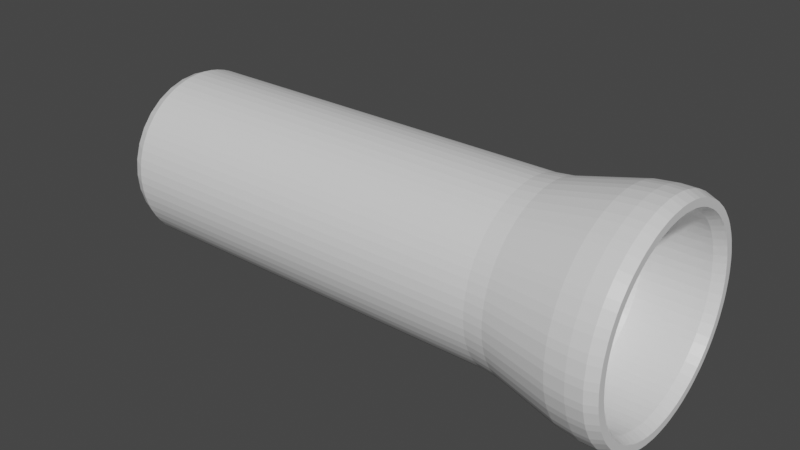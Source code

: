# Source: flashlight_simple.blend  (saved by Blender 2.93.20; exported with 4.5.12 LTS)
import bpy
from mathutils import Matrix  # noqa: F401  (used for matrix-valued properties, if any)

bpy.ops.wm.read_factory_settings(use_empty=True)
scene = bpy.context.scene
scene.name = 'Scene'

# ---- collections
col_collection = bpy.data.collections.new('Collection'); scene.collection.children.link(col_collection)
col_mesh = bpy.data.collections.new('Mesh'); scene.collection.children.link(col_mesh)
col_rig = bpy.data.collections.new('Rig'); scene.collection.children.link(col_rig)
col_collision = bpy.data.collections.new('Collision'); scene.collection.children.link(col_collision)
col_extras = bpy.data.collections.new('Extras'); scene.collection.children.link(col_extras)

# ---- materials (node trees are filled in below, after node groups)
mat_flashlight = bpy.data.materials.new('flashlight')
mat_flashlight.alpha_threshold = 0.0
mat_flashlight.use_transparent_shadow = False
mat_flashlight.line_color = (0.0, 0.0, 0.0, 1.0)

# ---- material node trees
mat_flashlight.use_nodes = True; mat_flashlight.node_tree.nodes.clear()
_N = mat_flashlight.node_tree.nodes; _L = mat_flashlight.node_tree.links
n0 = _N.new('ShaderNodeOutputMaterial'); n0.name = 'Material Output'; n0.location = (300, 300)
n1 = _N.new('ShaderNodeBsdfPrincipled'); n1.name = 'Principled BSDF'; n1.location = (10, 300)
n1.distribution = 'GGX'
n1.subsurface_method = 'BURLEY'
n1.inputs[2].default_value = 0.4
n1.inputs[3].default_value = 1.45
n1.inputs[27].default_value = (0.0, 0.0, 0.0, 1.0)
n1.inputs[28].default_value = 1.0
_L.new(n1.outputs[0], n0.inputs[0])
n0.is_active_output = True

# ---- world
world_world = bpy.data.worlds.new('World'); scene.world = world_world
world_world.use_nodes = True; world_world.node_tree.nodes.clear()
_N = world_world.node_tree.nodes; _L = world_world.node_tree.links
n0 = _N.new('ShaderNodeOutputWorld'); n0.name = 'World Output'; n0.location = (300, 300)
n1 = _N.new('ShaderNodeBackground'); n1.name = 'Background'; n1.location = (10, 300)
n1.inputs[0].default_value = (0.05088, 0.05088, 0.05088, 1.0)
_L.new(n1.outputs[0], n0.inputs[0])
n0.is_active_output = True
world_world.color = (0.05088, 0.05088, 0.05088)
world_world.use_sun_shadow = False
world_world.sun_shadow_jitter_overblur = 0.0

# ---- meshes
me_cylinder = bpy.data.meshes.new('Cylinder')
me_cylinder.from_pydata([(0.03624, 0.8005, -0.8255), (-1.001e-08, 0.7673, -0.8619), (-0.03624, 0.8005, -0.8255), (0.03624, 0.8535, 0.9636), (0.03641, 0.8901, 1.0), (-0.03641, 0.8901, 1.0), (-0.03624, 0.8535, 0.9636), (0.1497, 0.7525, -0.8619), (0.1206, 0.7921, -0.8255), (0.1917, 0.778, -0.8255), (0.131, 0.8442, 0.9636), (0.2021, 0.8301, 0.9636), (0.2094, 0.8659, 1.0), (0.1379, 0.8801, 1.0), (0.2936, 0.7089, -0.8619), (0.2728, 0.7534, -0.8255), (0.3398, 0.7257, -0.8255), (0.2931, 0.8024, 0.9636), (0.3601, 0.7747, 0.9636), (0.3743, 0.8084, 1.0), (0.307, 0.8363, 1.0), (0.4263, 0.638, -0.8619), (0.4146, 0.6857, -0.8255), (0.4748, 0.6454, -0.8255), (0.4441, 0.7298, 0.9636), (0.5043, 0.6895, 0.9636), (0.5248, 0.7199, 1.0), (0.4642, 0.7603, 1.0), (0.5425, 0.5425, -0.8619), (0.5404, 0.5916, -0.8255), (0.5916, 0.5404, -0.8255), (0.5779, 0.6292, 0.9636), (0.6292, 0.5779, 0.9636), (0.6551, 0.6036, 1.0), (0.6036, 0.6551, 1.0), (0.638, 0.4263, -0.8619), (0.6454, 0.4748, -0.8255), (0.6857, 0.4146, -0.8255), (0.6895, 0.5043, 0.9636), (0.7298, 0.4441, 0.9636), (0.7603, 0.4642, 1.0), (0.7199, 0.5248, 1.0), (0.7089, 0.2936, -0.8619), (0.7257, 0.3398, -0.8255), (0.7534, 0.2728, -0.8255), (0.7747, 0.3601, 0.9636), (0.8024, 0.2931, 0.9636), (0.8363, 0.307, 1.0), (0.8084, 0.3743, 1.0), (0.7525, 0.1497, -0.8619), (0.778, 0.1917, -0.8255), (0.7921, 0.1206, -0.8255), (0.8301, 0.2021, 0.9636), (0.8442, 0.131, 0.9636), (0.8801, 0.1379, 1.0), (0.8659, 0.2094, 1.0), (0.7673, -3.772e-08, -0.8619), (0.8005, 0.03624, -0.8255), (0.8005, -0.03624, -0.8255), (0.8535, 0.03624, 0.9636), (0.8535, -0.03624, 0.9636), (0.8901, -0.03641, 1.0), (0.8901, 0.03641, 1.0), (0.7525, -0.1497, -0.8619), (0.7921, -0.1206, -0.8255), (0.778, -0.1917, -0.8255), (0.8442, -0.131, 0.9636), (0.8301, -0.2021, 0.9636), (0.8659, -0.2094, 1.0), (0.8801, -0.1379, 1.0), (0.7089, -0.2936, -0.8619), (0.7534, -0.2728, -0.8255), (0.7257, -0.3398, -0.8255), (0.8024, -0.2931, 0.9636), (0.7747, -0.3601, 0.9636), (0.8084, -0.3743, 1.0), (0.8363, -0.307, 1.0), (0.638, -0.4263, -0.8619), (0.6857, -0.4146, -0.8255), (0.6454, -0.4748, -0.8255), (0.7298, -0.4441, 0.9636), (0.6895, -0.5043, 0.9636), (0.7199, -0.5248, 1.0), (0.7603, -0.4642, 1.0), (0.5425, -0.5425, -0.8619), (0.5916, -0.5404, -0.8255), (0.5404, -0.5916, -0.8255), (0.6292, -0.5779, 0.9636), (0.5779, -0.6292, 0.9636), (0.6036, -0.6551, 1.0), (0.6551, -0.6036, 1.0), (0.4263, -0.638, -0.8619), (0.4748, -0.6454, -0.8255), (0.4146, -0.6857, -0.8255), (0.5043, -0.6895, 0.9636), (0.4441, -0.7298, 0.9636), (0.4642, -0.7603, 1.0), (0.5248, -0.7199, 1.0), (0.2936, -0.7089, -0.8619), (0.3398, -0.7257, -0.8255), (0.2728, -0.7534, -0.8255), (0.3601, -0.7747, 0.9636), (0.2931, -0.8024, 0.9636), (0.307, -0.8363, 1.0), (0.3743, -0.8084, 1.0), (0.1497, -0.7525, -0.8619), (0.1917, -0.778, -0.8255), (0.1206, -0.7921, -0.8255), (0.2021, -0.8301, 0.9636), (0.131, -0.8442, 0.9636), (0.1379, -0.8801, 1.0), (0.2094, -0.8659, 1.0), (-6.38e-08, -0.7673, -0.8619), (0.03624, -0.8005, -0.8255), (-0.03624, -0.8005, -0.8255), (0.03624, -0.8535, 0.9636), (-0.03624, -0.8535, 0.9636), (-0.03641, -0.8901, 1.0), (0.03641, -0.8901, 1.0), (-0.1497, -0.7525, -0.8619), (-0.1206, -0.7921, -0.8255), (-0.1917, -0.778, -0.8255), (-0.131, -0.8442, 0.9636), (-0.2021, -0.8301, 0.9636), (-0.2094, -0.8659, 1.0), (-0.1379, -0.8801, 1.0), (-0.2936, -0.7089, -0.8619), (-0.2728, -0.7534, -0.8255), (-0.3398, -0.7257, -0.8255), (-0.2931, -0.8024, 0.9636), (-0.3601, -0.7747, 0.9636), (-0.3743, -0.8084, 1.0), (-0.307, -0.8363, 1.0), (-0.4263, -0.638, -0.8619), (-0.4146, -0.6857, -0.8255), (-0.4748, -0.6454, -0.8255), (-0.4441, -0.7298, 0.9636), (-0.5043, -0.6895, 0.9636), (-0.5248, -0.7199, 1.0), (-0.4642, -0.7603, 1.0), (-0.5425, -0.5425, -0.8619), (-0.5404, -0.5916, -0.8255), (-0.5916, -0.5404, -0.8255), (-0.5779, -0.6292, 0.9636), (-0.6292, -0.5779, 0.9636), (-0.6551, -0.6036, 1.0), (-0.6036, -0.6551, 1.0), (-0.638, -0.4263, -0.8619), (-0.6454, -0.4748, -0.8255), (-0.6857, -0.4146, -0.8255), (-0.6895, -0.5043, 0.9636), (-0.7298, -0.4441, 0.9636), (-0.7603, -0.4642, 1.0), (-0.7199, -0.5248, 1.0), (-0.7089, -0.2936, -0.8619), (-0.7257, -0.3398, -0.8255), (-0.7534, -0.2728, -0.8255), (-0.7747, -0.3601, 0.9636), (-0.8024, -0.2931, 0.9636), (-0.8363, -0.307, 1.0), (-0.8084, -0.3743, 1.0), (-0.7525, -0.1497, -0.8619), (-0.778, -0.1917, -0.8255), (-0.7921, -0.1206, -0.8255), (-0.8301, -0.2021, 0.9636), (-0.8442, -0.131, 0.9636), (-0.8801, -0.1379, 1.0), (-0.8659, -0.2094, 1.0), (-0.7673, 4.657e-09, -0.8619), (-0.8005, -0.03624, -0.8255), (-0.8005, 0.03624, -0.8255), (-0.8535, -0.03624, 0.9636), (-0.8535, 0.03624, 0.9636), (-0.8901, 0.03641, 1.0), (-0.8901, -0.03641, 1.0), (-0.7525, 0.1497, -0.8619), (-0.7921, 0.1206, -0.8255), (-0.778, 0.1917, -0.8255), (-0.8442, 0.131, 0.9636), (-0.8301, 0.2021, 0.9636), (-0.8659, 0.2094, 1.0), (-0.8801, 0.1379, 1.0), (-0.7089, 0.2936, -0.8619), (-0.7534, 0.2728, -0.8255), (-0.7257, 0.3398, -0.8255), (-0.8024, 0.2931, 0.9636), (-0.7747, 0.3601, 0.9636), (-0.8084, 0.3743, 1.0), (-0.8363, 0.307, 1.0), (-0.638, 0.4263, -0.8619), (-0.6857, 0.4146, -0.8255), (-0.6454, 0.4748, -0.8255), (-0.7298, 0.4441, 0.9636), (-0.6895, 0.5043, 0.9636), (-0.7199, 0.5248, 1.0), (-0.7603, 0.4642, 1.0), (-0.5425, 0.5425, -0.8619), (-0.5916, 0.5404, -0.8255), (-0.5404, 0.5916, -0.8255), (-0.6292, 0.5779, 0.9636), (-0.5779, 0.6292, 0.9636), (-0.6036, 0.6551, 1.0), (-0.6551, 0.6036, 1.0), (-0.4263, 0.638, -0.8619), (-0.4748, 0.6454, -0.8255), (-0.4146, 0.6857, -0.8255), (-0.5043, 0.6895, 0.9636), (-0.4441, 0.7298, 0.9636), (-0.4642, 0.7603, 1.0), (-0.5248, 0.7199, 1.0), (-0.2936, 0.7089, -0.8619), (-0.3398, 0.7257, -0.8255), (-0.2728, 0.7534, -0.8255), (-0.3601, 0.7747, 0.9636), (-0.2931, 0.8024, 0.9636), (-0.307, 0.8363, 1.0), (-0.3743, 0.8084, 1.0), (-0.1497, 0.7525, -0.8619), (-0.1917, 0.778, -0.8255), (-0.1206, 0.7921, -0.8255), (-0.2021, 0.8301, 0.9636), (-0.131, 0.8442, 0.9636), (-0.1379, 0.8801, 1.0), (-0.2094, 0.8659, 1.0), (0.03624, 0.9964, 0.9095), (0.03629, 0.9766, 0.8425), (-0.03629, 0.9766, 0.8425), (-0.03624, 0.9964, 0.9095), (0.1589, 0.9844, 0.9095), (0.2299, 0.9702, 0.9095), (0.2261, 0.9508, 0.8425), (0.1549, 0.9649, 0.8425), (0.3478, 0.9345, 0.9095), (0.4148, 0.9067, 0.9095), (0.4073, 0.8884, 0.8425), (0.3402, 0.9162, 0.8425), (0.5235, 0.8486, 0.9095), (0.5837, 0.8084, 0.9095), (0.5728, 0.7919, 0.8425), (0.5124, 0.8322, 0.8425), (0.679, 0.7302, 0.9095), (0.7302, 0.679, 0.9095), (0.7162, 0.6649, 0.8425), (0.6649, 0.7162, 0.8425), (0.8084, 0.5837, 0.9095), (0.8486, 0.5235, 0.9095), (0.8322, 0.5124, 0.8425), (0.7919, 0.5728, 0.8425), (0.9067, 0.4148, 0.9095), (0.9345, 0.3478, 0.9095), (0.9162, 0.3402, 0.8425), (0.8884, 0.4073, 0.8425), (0.9702, 0.2299, 0.9095), (0.9844, 0.1589, 0.9095), (0.9649, 0.1549, 0.8425), (0.9508, 0.2261, 0.8425), (0.9964, 0.03624, 0.9095), (0.9964, -0.03624, 0.9095), (0.9766, -0.03629, 0.8425), (0.9766, 0.03629, 0.8425), (0.9844, -0.1589, 0.9095), (0.9702, -0.2299, 0.9095), (0.9508, -0.2261, 0.8425), (0.9649, -0.1549, 0.8425), (0.9345, -0.3478, 0.9095), (0.9067, -0.4148, 0.9095), (0.8884, -0.4073, 0.8425), (0.9162, -0.3402, 0.8425), (0.8486, -0.5235, 0.9095), (0.8084, -0.5837, 0.9095), (0.7919, -0.5728, 0.8425), (0.8322, -0.5124, 0.8425), (0.7302, -0.679, 0.9095), (0.679, -0.7302, 0.9095), (0.6649, -0.7162, 0.8425), (0.7162, -0.6649, 0.8425), (0.5837, -0.8084, 0.9095), (0.5235, -0.8486, 0.9095), (0.5124, -0.8322, 0.8425), (0.5728, -0.7919, 0.8425), (0.4148, -0.9067, 0.9095), (0.3478, -0.9345, 0.9095), (0.3402, -0.9162, 0.8425), (0.4073, -0.8884, 0.8425), (0.2299, -0.9702, 0.9095), (0.1589, -0.9844, 0.9095), (0.1549, -0.9649, 0.8425), (0.2261, -0.9508, 0.8425), (0.03624, -0.9964, 0.9095), (-0.03624, -0.9964, 0.9095), (-0.03629, -0.9766, 0.8425), (0.03629, -0.9766, 0.8425), (-0.1589, -0.9844, 0.9095), (-0.2299, -0.9702, 0.9095), (-0.2261, -0.9508, 0.8425), (-0.1549, -0.9649, 0.8425), (-0.3478, -0.9345, 0.9095), (-0.4148, -0.9067, 0.9095), (-0.4073, -0.8884, 0.8425), (-0.3402, -0.9162, 0.8425), (-0.5235, -0.8486, 0.9095), (-0.5837, -0.8084, 0.9095), (-0.5728, -0.7919, 0.8425), (-0.5124, -0.8322, 0.8425), (-0.679, -0.7302, 0.9095), (-0.7302, -0.679, 0.9095), (-0.7162, -0.6649, 0.8425), (-0.6649, -0.7162, 0.8425), (-0.8084, -0.5837, 0.9095), (-0.8486, -0.5235, 0.9095), (-0.8322, -0.5124, 0.8425), (-0.7919, -0.5728, 0.8425), (-0.9067, -0.4148, 0.9095), (-0.9345, -0.3478, 0.9095), (-0.9162, -0.3402, 0.8425), (-0.8884, -0.4073, 0.8425), (-0.9702, -0.2299, 0.9095), (-0.9844, -0.1589, 0.9095), (-0.9649, -0.1549, 0.8425), (-0.9508, -0.2261, 0.8425), (-0.9964, -0.03624, 0.9095), (-0.9964, 0.03624, 0.9095), (-0.9766, 0.03629, 0.8425), (-0.9766, -0.03629, 0.8425), (-0.9844, 0.1589, 0.9095), (-0.9702, 0.2299, 0.9095), (-0.9508, 0.2261, 0.8425), (-0.9649, 0.1549, 0.8425), (-0.9345, 0.3478, 0.9095), (-0.9067, 0.4148, 0.9095), (-0.8884, 0.4073, 0.8425), (-0.9162, 0.3402, 0.8425), (-0.8486, 0.5235, 0.9095), (-0.8084, 0.5837, 0.9095), (-0.7919, 0.5728, 0.8425), (-0.8322, 0.5124, 0.8425), (-0.7302, 0.679, 0.9095), (-0.679, 0.7302, 0.9095), (-0.6649, 0.7162, 0.8425), (-0.7162, 0.6649, 0.8425), (-0.5837, 0.8084, 0.9095), (-0.5235, 0.8486, 0.9095), (-0.5124, 0.8322, 0.8425), (-0.5728, 0.7919, 0.8425), (-0.4148, 0.9067, 0.9095), (-0.3478, 0.9345, 0.9095), (-0.3402, 0.9162, 0.8425), (-0.4073, 0.8884, 0.8425), (-0.2299, 0.9702, 0.9095), (-0.1589, 0.9844, 0.9095), (-0.1549, 0.9649, 0.8425), (-0.2261, 0.9508, 0.8425), (0.1929, 0.7839, 0.5431), (0.1218, 0.7981, 0.5431), (0.1256, 0.8177, 0.6102), (0.1968, 0.8035, 0.6102), (0.3421, 0.7312, 0.5431), (0.2752, 0.759, 0.5431), (0.2827, 0.7774, 0.6102), (0.3498, 0.7497, 0.6102), (0.4782, 0.6504, 0.5431), (0.4179, 0.6907, 0.5431), (0.429, 0.7073, 0.6102), (0.4893, 0.667, 0.6102), (0.5959, 0.5447, 0.5431), (0.5447, 0.5959, 0.5431), (0.5587, 0.61, 0.6102), (0.61, 0.5587, 0.6102), (0.6907, 0.4179, 0.5431), (0.6504, 0.4782, 0.5431), (0.667, 0.4893, 0.6102), (0.7073, 0.429, 0.6102), (0.759, 0.2752, 0.5431), (0.7312, 0.3421, 0.5431), (0.7497, 0.3498, 0.6102), (0.7774, 0.2827, 0.6102), (0.7981, 0.1218, 0.5431), (0.7839, 0.1929, 0.5431), (0.8035, 0.1968, 0.6102), (0.8177, 0.1256, 0.6102), (0.8065, -0.03624, 0.5431), (0.8065, 0.03624, 0.5431), (0.8265, 0.03629, 0.6102), (0.8265, -0.03629, 0.6102), (0.7839, -0.1929, 0.5431), (0.7981, -0.1218, 0.5431), (0.8177, -0.1256, 0.6102), (0.8035, -0.1968, 0.6102), (0.7312, -0.3421, 0.5431), (0.759, -0.2752, 0.5431), (0.7774, -0.2827, 0.6102), (0.7497, -0.3498, 0.6102), (0.6504, -0.4782, 0.5431), (0.6907, -0.4179, 0.5431), (0.7073, -0.429, 0.6102), (0.667, -0.4893, 0.6102), (0.5447, -0.5959, 0.5431), (0.5959, -0.5447, 0.5431), (0.61, -0.5587, 0.6102), (0.5587, -0.61, 0.6102), (0.4179, -0.6907, 0.5431), (0.4782, -0.6504, 0.5431), (0.4893, -0.667, 0.6102), (0.429, -0.7073, 0.6102), (0.2752, -0.759, 0.5431), (0.3421, -0.7312, 0.5431), (0.3498, -0.7497, 0.6102), (0.2827, -0.7774, 0.6102), (0.1218, -0.7981, 0.5431), (0.1929, -0.7839, 0.5431), (0.1968, -0.8035, 0.6102), (0.1256, -0.8177, 0.6102), (-0.03624, -0.8065, 0.5431), (0.03624, -0.8065, 0.5431), (0.03629, -0.8265, 0.6102), (-0.03629, -0.8265, 0.6102), (-0.1929, -0.7839, 0.5431), (-0.1218, -0.7981, 0.5431), (-0.1256, -0.8177, 0.6102), (-0.1968, -0.8035, 0.6102), (-0.3421, -0.7312, 0.5431), (-0.2752, -0.759, 0.5431), (-0.2827, -0.7774, 0.6102), (-0.3498, -0.7497, 0.6102), (-0.4782, -0.6504, 0.5431), (-0.4179, -0.6907, 0.5431), (-0.429, -0.7073, 0.6102), (-0.4893, -0.667, 0.6102), (-0.5959, -0.5447, 0.5431), (-0.5447, -0.5959, 0.5431), (-0.5587, -0.61, 0.6102), (-0.61, -0.5587, 0.6102), (-0.6907, -0.4179, 0.5431), (-0.6504, -0.4782, 0.5431), (-0.667, -0.4893, 0.6102), (-0.7073, -0.429, 0.6102), (-0.759, -0.2752, 0.5431), (-0.7312, -0.3421, 0.5431), (-0.7497, -0.3498, 0.6102), (-0.7774, -0.2827, 0.6102), (-0.7981, -0.1218, 0.5431), (-0.7839, -0.1929, 0.5431), (-0.8035, -0.1968, 0.6102), (-0.8177, -0.1256, 0.6102), (-0.8065, 0.03624, 0.5431), (-0.8065, -0.03624, 0.5431), (-0.8265, -0.03629, 0.6102), (-0.8265, 0.03629, 0.6102), (-0.7839, 0.1929, 0.5431), (-0.7981, 0.1218, 0.5431), (-0.8177, 0.1256, 0.6102), (-0.8035, 0.1968, 0.6102), (-0.7312, 0.3421, 0.5431), (-0.759, 0.2752, 0.5431), (-0.7774, 0.2827, 0.6102), (-0.7497, 0.3498, 0.6102), (-0.6504, 0.4782, 0.5431), (-0.6907, 0.4179, 0.5431), (-0.7073, 0.429, 0.6102), (-0.667, 0.4893, 0.6102), (-0.5447, 0.5959, 0.5431), (-0.5959, 0.5447, 0.5431), (-0.61, 0.5587, 0.6102), (-0.5587, 0.61, 0.6102), (-0.4179, 0.6907, 0.5431), (-0.4782, 0.6504, 0.5431), (-0.4893, 0.667, 0.6102), (-0.429, 0.7073, 0.6102), (-0.2752, 0.759, 0.5431), (-0.3421, 0.7312, 0.5431), (-0.3498, 0.7497, 0.6102), (-0.2827, 0.7774, 0.6102), (-0.1218, 0.7981, 0.5431), (-0.1929, 0.7839, 0.5431), (-0.1968, 0.8035, 0.6102), (-0.1256, 0.8177, 0.6102), (-0.03629, 0.8265, 0.6102), (0.03629, 0.8265, 0.6102), (0.03624, 0.8065, 0.5431), (-0.03624, 0.8065, 0.5431), (0.1515, 0.9485, 1.0), (0.223, 0.9343, 1.0), (0.2299, 0.9702, 0.9636), (0.1589, 0.9844, 0.9636), (0.03641, 0.9598, 1.0), (0.03624, 0.9964, 0.9636), (-0.03624, 0.9964, 0.9636), (-0.03641, 0.9598, 1.0), (0.3337, 0.9007, 1.0), (0.401, 0.8728, 1.0), (0.4148, 0.9067, 0.9636), (0.3478, 0.9345, 0.9636), (0.503, 0.8183, 1.0), (0.5635, 0.7778, 1.0), (0.5837, 0.8084, 0.9636), (0.5235, 0.8486, 0.9636), (0.6529, 0.7044, 1.0), (0.7044, 0.6529, 1.0), (0.7302, 0.679, 0.9636), (0.679, 0.7302, 0.9636), (0.7778, 0.5635, 1.0), (0.8183, 0.503, 1.0), (0.8486, 0.5235, 0.9636), (0.8084, 0.5837, 0.9636), (0.8728, 0.401, 1.0), (0.9007, 0.3337, 1.0), (0.9345, 0.3478, 0.9636), (0.9067, 0.4148, 0.9636), (0.9343, 0.223, 1.0), (0.9485, 0.1515, 1.0), (0.9844, 0.1589, 0.9636), (0.9702, 0.2299, 0.9636), (0.9598, 0.03641, 1.0), (0.9598, -0.03641, 1.0), (0.9964, -0.03624, 0.9636), (0.9964, 0.03624, 0.9636), (0.9485, -0.1515, 1.0), (0.9343, -0.223, 1.0), (0.9702, -0.2299, 0.9636), (0.9844, -0.1589, 0.9636), (0.9007, -0.3337, 1.0), (0.8728, -0.401, 1.0), (0.9067, -0.4148, 0.9636), (0.9345, -0.3478, 0.9636), (0.8183, -0.503, 1.0), (0.7778, -0.5635, 1.0), (0.8084, -0.5837, 0.9636), (0.8486, -0.5235, 0.9636), (0.7044, -0.6529, 1.0), (0.6529, -0.7044, 1.0), (0.679, -0.7302, 0.9636), (0.7302, -0.679, 0.9636), (0.5635, -0.7778, 1.0), (0.503, -0.8183, 1.0), (0.5235, -0.8486, 0.9636), (0.5837, -0.8084, 0.9636), (0.401, -0.8728, 1.0), (0.3337, -0.9007, 1.0), (0.3478, -0.9345, 0.9636), (0.4148, -0.9067, 0.9636), (0.223, -0.9343, 1.0), (0.1515, -0.9485, 1.0), (0.1589, -0.9844, 0.9636), (0.2299, -0.9702, 0.9636), (0.03641, -0.9598, 1.0), (-0.03641, -0.9598, 1.0), (-0.03624, -0.9964, 0.9636), (0.03624, -0.9964, 0.9636), (-0.1515, -0.9485, 1.0), (-0.223, -0.9343, 1.0), (-0.2299, -0.9702, 0.9636), (-0.1589, -0.9844, 0.9636), (-0.3337, -0.9007, 1.0), (-0.401, -0.8728, 1.0), (-0.4148, -0.9067, 0.9636), (-0.3478, -0.9345, 0.9636), (-0.503, -0.8183, 1.0), (-0.5635, -0.7778, 1.0), (-0.5837, -0.8084, 0.9636), (-0.5235, -0.8486, 0.9636), (-0.6529, -0.7044, 1.0), (-0.7044, -0.6529, 1.0), (-0.7302, -0.679, 0.9636), (-0.679, -0.7302, 0.9636), (-0.7778, -0.5635, 1.0), (-0.8183, -0.503, 1.0), (-0.8486, -0.5235, 0.9636), (-0.8084, -0.5837, 0.9636), (-0.8728, -0.401, 1.0), (-0.9007, -0.3337, 1.0), (-0.9345, -0.3478, 0.9636), (-0.9067, -0.4148, 0.9636), (-0.9343, -0.223, 1.0), (-0.9485, -0.1515, 1.0), (-0.9844, -0.1589, 0.9636), (-0.9702, -0.2299, 0.9636), (-0.9598, -0.03641, 1.0), (-0.9598, 0.03641, 1.0), (-0.9964, 0.03624, 0.9636), (-0.9964, -0.03624, 0.9636), (-0.9485, 0.1515, 1.0), (-0.9343, 0.223, 1.0), (-0.9702, 0.2299, 0.9636), (-0.9844, 0.1589, 0.9636), (-0.9007, 0.3337, 1.0), (-0.8728, 0.401, 1.0), (-0.9067, 0.4148, 0.9636), (-0.9345, 0.3478, 0.9636), (-0.8183, 0.503, 1.0), (-0.7778, 0.5635, 1.0), (-0.8084, 0.5837, 0.9636), (-0.8486, 0.5235, 0.9636), (-0.7044, 0.6529, 1.0), (-0.6529, 0.7044, 1.0), (-0.679, 0.7302, 0.9636), (-0.7302, 0.679, 0.9636), (-0.5635, 0.7778, 1.0), (-0.503, 0.8183, 1.0), (-0.5235, 0.8486, 0.9636), (-0.5837, 0.8084, 0.9636), (-0.401, 0.8728, 1.0), (-0.3337, 0.9007, 1.0), (-0.3478, 0.9345, 0.9636), (-0.4148, 0.9067, 0.9636), (-0.223, 0.9343, 1.0), (-0.1515, 0.9485, 1.0), (-0.1589, 0.9844, 0.9636), (-0.2299, 0.9702, 0.9636), (0.131, 0.8442, 0.7472), (0.1601, 0.8047, 0.7107), (0.2021, 0.8301, 0.7472), (0.03624, 0.8535, 0.7472), (-0.03624, 0.8535, 0.7472), (-2.964e-07, 0.8205, 0.7107), (0.2931, 0.8024, 0.7472), (0.314, 0.758, 0.7107), (0.3601, 0.7747, 0.7472), (0.4441, 0.7298, 0.7472), (0.4558, 0.6822, 0.7107), (0.5043, 0.6895, 0.7472), (0.5779, 0.6292, 0.7472), (0.5802, 0.5802, 0.7107), (0.6292, 0.5779, 0.7472), (0.6895, 0.5043, 0.7472), (0.6822, 0.4558, 0.7107), (0.7298, 0.4441, 0.7472), (0.7747, 0.3601, 0.7472), (0.758, 0.314, 0.7107), (0.8024, 0.2931, 0.7472), (0.8301, 0.2021, 0.7472), (0.8047, 0.1601, 0.7107), (0.8442, 0.131, 0.7472), (0.8535, 0.03624, 0.7472), (0.8205, -5.006e-08, 0.7107), (0.8535, -0.03624, 0.7472), (0.8442, -0.131, 0.7472), (0.8047, -0.1601, 0.7107), (0.8301, -0.2021, 0.7472), (0.8024, -0.2931, 0.7472), (0.758, -0.314, 0.7107), (0.7747, -0.3601, 0.7472), (0.7298, -0.4441, 0.7472), (0.6822, -0.4558, 0.7107), (0.6895, -0.5043, 0.7472), (0.6292, -0.5779, 0.7472), (0.5802, -0.5802, 0.7107), (0.5779, -0.6292, 0.7472), (0.5043, -0.6895, 0.7472), (0.4558, -0.6822, 0.7107), (0.4441, -0.7298, 0.7472), (0.3601, -0.7747, 0.7472), (0.314, -0.758, 0.7107), (0.2931, -0.8024, 0.7472), (0.2021, -0.8301, 0.7472), (0.1601, -0.8047, 0.7107), (0.131, -0.8442, 0.7472), (0.03624, -0.8535, 0.7472), (-3.548e-07, -0.8205, 0.7107), (-0.03624, -0.8535, 0.7472), (-0.131, -0.8442, 0.7472), (-0.1601, -0.8047, 0.7107), (-0.2021, -0.8301, 0.7472), (-0.2931, -0.8024, 0.7472), (-0.314, -0.758, 0.7107), (-0.3601, -0.7747, 0.7472), (-0.4441, -0.7298, 0.7472), (-0.4558, -0.6822, 0.7107), (-0.5043, -0.6895, 0.7472), (-0.5779, -0.6292, 0.7472), (-0.5802, -0.5802, 0.7107), (-0.6292, -0.5779, 0.7472), (-0.6895, -0.5043, 0.7472), (-0.6822, -0.4558, 0.7107), (-0.7298, -0.4441, 0.7472), (-0.7747, -0.3601, 0.7472), (-0.758, -0.314, 0.7107), (-0.8024, -0.2931, 0.7472), (-0.8301, -0.2021, 0.7472), (-0.8047, -0.1601, 0.7107), (-0.8442, -0.131, 0.7472), (-0.8535, -0.03624, 0.7472), (-0.8205, 1.141e-08, 0.7107), (-0.8535, 0.03624, 0.7472), (-0.8442, 0.131, 0.7472), (-0.8047, 0.1601, 0.7107), (-0.8301, 0.2021, 0.7472), (-0.8024, 0.2931, 0.7472), (-0.758, 0.314, 0.7107), (-0.7747, 0.3601, 0.7472), (-0.7298, 0.4441, 0.7472), (-0.6822, 0.4558, 0.7107), (-0.6895, 0.5043, 0.7472), (-0.6292, 0.5779, 0.7472), (-0.5802, 0.5802, 0.7107), (-0.5779, 0.6292, 0.7472), (-0.5043, 0.6895, 0.7472), (-0.4558, 0.6822, 0.7107), (-0.4441, 0.7298, 0.7472), (-0.3601, 0.7747, 0.7472), (-0.314, 0.758, 0.7107), (-0.2931, 0.8024, 0.7472), (-0.2021, 0.8301, 0.7472), (-0.1601, 0.8047, 0.7107), (-0.131, 0.8442, 0.7472)], [], [(475, 350, 226, 476), (355, 230, 235, 358), (359, 234, 239, 362), (363, 238, 243, 366), (367, 242, 247, 370), (371, 246, 251, 374), (375, 250, 255, 378), (379, 254, 259, 382), (383, 258, 263, 386), (387, 262, 267, 390), (391, 266, 271, 394), (395, 270, 275, 398), (399, 274, 279, 402), (403, 278, 283, 406), (407, 282, 287, 410), (411, 286, 291, 414), (415, 290, 295, 418), (419, 294, 299, 422), (423, 298, 303, 426), (427, 302, 307, 430), (431, 306, 311, 434), (435, 310, 315, 438), (439, 314, 319, 442), (443, 318, 323, 446), (447, 322, 327, 450), (451, 326, 331, 454), (455, 330, 335, 458), (459, 334, 339, 462), (463, 338, 343, 466), (467, 342, 347, 470), (149, 432, 437, 155), (471, 346, 351, 474), (477, 225, 231, 354), (219, 472, 479, 2), (229, 482, 491, 232), (609, 613, 702, 699, 696, 693, 690, 687, 684, 681, 678, 675, 672, 669, 666, 663, 660, 657, 654, 651, 648, 645, 642, 639, 636, 633, 630, 627, 624, 621, 618, 615), (345, 602, 607, 348), (341, 598, 603, 344), (337, 594, 599, 340), (333, 590, 595, 336), (329, 586, 591, 332), (325, 582, 587, 328), (321, 578, 583, 324), (317, 574, 579, 320), (313, 570, 575, 316), (309, 566, 571, 312), (305, 562, 567, 308), (301, 558, 563, 304), (297, 554, 559, 300), (293, 550, 555, 296), (289, 546, 551, 292), (285, 542, 547, 288), (281, 538, 543, 284), (277, 534, 539, 280), (273, 530, 535, 276), (269, 526, 531, 272), (265, 522, 527, 268), (261, 518, 523, 264), (257, 514, 519, 260), (253, 510, 515, 256), (249, 506, 511, 252), (245, 502, 507, 248), (241, 498, 503, 244), (237, 494, 499, 240), (233, 490, 495, 236), (224, 485, 483, 228), (1, 7, 14, 21, 28, 35, 42, 49, 56, 63, 70, 77, 84, 91, 98, 105, 112, 119, 126, 133, 140, 147, 154, 161, 168, 175, 182, 189, 196, 203, 210, 217), (17, 11, 610, 614), (24, 18, 616, 617), (31, 25, 619, 620), (38, 32, 622, 623), (45, 39, 625, 626), (52, 46, 628, 629), (59, 53, 631, 632), (66, 60, 634, 635), (73, 67, 637, 638), (80, 74, 640, 641), (87, 81, 643, 644), (94, 88, 646, 647), (101, 95, 649, 650), (108, 102, 652, 653), (115, 109, 655, 656), (122, 116, 658, 659), (129, 123, 661, 662), (136, 130, 664, 665), (143, 137, 667, 668), (145, 153, 564, 561), (157, 151, 673, 674), (164, 158, 676, 677), (171, 165, 679, 680), (178, 172, 682, 683), (185, 179, 685, 686), (192, 186, 688, 689), (199, 193, 691, 692), (206, 200, 694, 695), (213, 207, 697, 698), (220, 214, 700, 701), (10, 3, 611, 608), (6, 221, 703, 612), (16, 356, 361, 22), (23, 360, 365, 29), (30, 364, 369, 36), (37, 368, 373, 43), (44, 372, 377, 50), (51, 376, 381, 57), (58, 380, 385, 64), (65, 384, 389, 71), (72, 388, 393, 78), (79, 392, 397, 85), (86, 396, 401, 92), (93, 400, 405, 99), (100, 404, 409, 106), (107, 408, 413, 113), (114, 412, 417, 120), (121, 416, 421, 127), (128, 420, 425, 134), (135, 424, 429, 141), (142, 428, 433, 148), (150, 144, 670, 671), (156, 436, 441, 162), (163, 440, 445, 169), (170, 444, 449, 176), (177, 448, 453, 183), (184, 452, 457, 190), (191, 456, 461, 197), (198, 460, 465, 204), (205, 464, 469, 211), (212, 468, 473, 218), (349, 606, 486, 227), (9, 352, 357, 15), (54, 62, 512, 509), (152, 160, 568, 565), (61, 69, 516, 513), (159, 167, 572, 569), (68, 76, 520, 517), (166, 174, 576, 573), (75, 83, 524, 521), (173, 181, 580, 577), (82, 90, 528, 525), (180, 188, 584, 581), (89, 97, 532, 529), (187, 195, 588, 585), (96, 104, 536, 533), (4, 13, 480, 484), (194, 202, 592, 589), (103, 111, 540, 537), (12, 20, 488, 481), (201, 209, 596, 593), (110, 118, 544, 541), (19, 27, 492, 489), (208, 216, 600, 597), (117, 125, 548, 545), (26, 34, 496, 493), (215, 223, 604, 601), (124, 132, 552, 549), (33, 41, 500, 497), (222, 5, 487, 605), (131, 139, 556, 553), (40, 48, 504, 501), (138, 146, 560, 557), (47, 55, 508, 505), (0, 1, 2), (3, 4, 5, 6), (7, 8, 9), (10, 11, 12, 13), (14, 15, 16), (17, 18, 19, 20), (21, 22, 23), (24, 25, 26, 27), (28, 29, 30), (31, 32, 33, 34), (35, 36, 37), (38, 39, 40, 41), (42, 43, 44), (45, 46, 47, 48), (49, 50, 51), (52, 53, 54, 55), (56, 57, 58), (59, 60, 61, 62), (63, 64, 65), (66, 67, 68, 69), (70, 71, 72), (73, 74, 75, 76), (77, 78, 79), (80, 81, 82, 83), (84, 85, 86), (87, 88, 89, 90), (91, 92, 93), (94, 95, 96, 97), (98, 99, 100), (101, 102, 103, 104), (105, 106, 107), (108, 109, 110, 111), (112, 113, 114), (115, 116, 117, 118), (119, 120, 121), (122, 123, 124, 125), (126, 127, 128), (129, 130, 131, 132), (133, 134, 135), (136, 137, 138, 139), (140, 141, 142), (143, 144, 145, 146), (147, 148, 149), (150, 151, 152, 153), (154, 155, 156), (157, 158, 159, 160), (161, 162, 163), (164, 165, 166, 167), (168, 169, 170), (171, 172, 173, 174), (175, 176, 177), (178, 179, 180, 181), (182, 183, 184), (185, 186, 187, 188), (189, 190, 191), (192, 193, 194, 195), (196, 197, 198), (199, 200, 201, 202), (203, 204, 205), (206, 207, 208, 209), (210, 211, 212), (213, 214, 215, 216), (217, 218, 219), (220, 221, 222, 223), (224, 225, 226, 227), (228, 229, 230, 231), (232, 233, 234, 235), (236, 237, 238, 239), (240, 241, 242, 243), (244, 245, 246, 247), (248, 249, 250, 251), (252, 253, 254, 255), (256, 257, 258, 259), (260, 261, 262, 263), (264, 265, 266, 267), (268, 269, 270, 271), (272, 273, 274, 275), (276, 277, 278, 279), (280, 281, 282, 283), (284, 285, 286, 287), (288, 289, 290, 291), (292, 293, 294, 295), (296, 297, 298, 299), (300, 301, 302, 303), (304, 305, 306, 307), (308, 309, 310, 311), (312, 313, 314, 315), (316, 317, 318, 319), (320, 321, 322, 323), (324, 325, 326, 327), (328, 329, 330, 331), (332, 333, 334, 335), (336, 337, 338, 339), (340, 341, 342, 343), (344, 345, 346, 347), (348, 349, 350, 351), (352, 353, 354, 355), (356, 357, 358, 359), (360, 361, 362, 363), (364, 365, 366, 367), (368, 369, 370, 371), (372, 373, 374, 375), (376, 377, 378, 379), (380, 381, 382, 383), (384, 385, 386, 387), (388, 389, 390, 391), (392, 393, 394, 395), (396, 397, 398, 399), (400, 401, 402, 403), (404, 405, 406, 407), (408, 409, 410, 411), (412, 413, 414, 415), (416, 417, 418, 419), (420, 421, 422, 423), (424, 425, 426, 427), (428, 429, 430, 431), (432, 433, 434, 435), (436, 437, 438, 439), (440, 441, 442, 443), (444, 445, 446, 447), (448, 449, 450, 451), (452, 453, 454, 455), (456, 457, 458, 459), (460, 461, 462, 463), (464, 465, 466, 467), (468, 469, 470, 471), (472, 473, 474, 475), (476, 477, 478, 479), (480, 481, 482, 483), (484, 485, 486, 487), (488, 489, 490, 491), (492, 493, 494, 495), (496, 497, 498, 499), (500, 501, 502, 503), (504, 505, 506, 507), (508, 509, 510, 511), (512, 513, 514, 515), (516, 517, 518, 519), (520, 521, 522, 523), (524, 525, 526, 527), (528, 529, 530, 531), (532, 533, 534, 535), (536, 537, 538, 539), (540, 541, 542, 543), (544, 545, 546, 547), (548, 549, 550, 551), (552, 553, 554, 555), (556, 557, 558, 559), (560, 561, 562, 563), (564, 565, 566, 567), (568, 569, 570, 571), (572, 573, 574, 575), (576, 577, 578, 579), (580, 581, 582, 583), (584, 585, 586, 587), (588, 589, 590, 591), (592, 593, 594, 595), (596, 597, 598, 599), (600, 601, 602, 603), (604, 605, 606, 607), (608, 609, 610), (611, 612, 613), (614, 615, 616), (617, 618, 619), (620, 621, 622), (623, 624, 625), (626, 627, 628), (629, 630, 631), (632, 633, 634), (635, 636, 637), (638, 639, 640), (641, 642, 643), (644, 645, 646), (647, 648, 649), (650, 651, 652), (653, 654, 655), (656, 657, 658), (659, 660, 661), (662, 663, 664), (665, 666, 667), (668, 669, 670), (671, 672, 673), (674, 675, 676), (677, 678, 679), (680, 681, 682), (683, 684, 685), (686, 687, 688), (689, 690, 691), (692, 693, 694), (695, 696, 697), (698, 699, 700), (701, 702, 703), (0, 8, 7, 1), (483, 485, 484, 480), (227, 486, 485, 224), (352, 9, 8, 353), (9, 15, 14, 7), (491, 482, 481, 488), (356, 16, 15, 357), (16, 22, 21, 14), (495, 490, 489, 492), (360, 23, 22, 361), (23, 29, 28, 21), (499, 494, 493, 496), (364, 30, 29, 365), (30, 36, 35, 28), (503, 498, 497, 500), (368, 37, 36, 369), (37, 43, 42, 35), (507, 502, 501, 504), (372, 44, 43, 373), (44, 50, 49, 42), (511, 506, 505, 508), (376, 51, 50, 377), (51, 57, 56, 49), (515, 510, 509, 512), (380, 58, 57, 381), (58, 64, 63, 56), (519, 514, 513, 516), (384, 65, 64, 385), (65, 71, 70, 63), (523, 518, 517, 520), (388, 72, 71, 389), (72, 78, 77, 70), (527, 522, 521, 524), (392, 79, 78, 393), (79, 85, 84, 77), (531, 526, 525, 528), (396, 86, 85, 397), (86, 92, 91, 84), (535, 530, 529, 532), (400, 93, 92, 401), (93, 99, 98, 91), (539, 534, 533, 536), (404, 100, 99, 405), (100, 106, 105, 98), (543, 538, 537, 540), (408, 107, 106, 409), (107, 113, 112, 105), (547, 542, 541, 544), (412, 114, 113, 413), (114, 120, 119, 112), (551, 546, 545, 548), (416, 121, 120, 417), (121, 127, 126, 119), (555, 550, 549, 552), (420, 128, 127, 421), (128, 134, 133, 126), (559, 554, 553, 556), (424, 135, 134, 425), (135, 141, 140, 133), (563, 558, 557, 560), (428, 142, 141, 429), (142, 148, 147, 140), (567, 562, 561, 564), (432, 149, 148, 433), (149, 155, 154, 147), (571, 566, 565, 568), (436, 156, 155, 437), (156, 162, 161, 154), (575, 570, 569, 572), (440, 163, 162, 441), (163, 169, 168, 161), (579, 574, 573, 576), (444, 170, 169, 445), (170, 176, 175, 168), (583, 578, 577, 580), (448, 177, 176, 449), (177, 183, 182, 175), (587, 582, 581, 584), (452, 184, 183, 453), (184, 190, 189, 182), (591, 586, 585, 588), (456, 191, 190, 457), (191, 197, 196, 189), (595, 590, 589, 592), (460, 198, 197, 461), (198, 204, 203, 196), (599, 594, 593, 596), (464, 205, 204, 465), (205, 211, 210, 203), (603, 598, 597, 600), (468, 212, 211, 469), (212, 218, 217, 210), (607, 602, 601, 604), (472, 219, 218, 473), (219, 2, 1, 217), (486, 606, 605, 487), (476, 226, 225, 477), (482, 229, 228, 483), (490, 233, 232, 491), (494, 237, 236, 495), (498, 241, 240, 499), (502, 245, 244, 503), (506, 249, 248, 507), (510, 253, 252, 511), (514, 257, 256, 515), (518, 261, 260, 519), (522, 265, 264, 523), (526, 269, 268, 527), (530, 273, 272, 531), (534, 277, 276, 535), (538, 281, 280, 539), (542, 285, 284, 543), (546, 289, 288, 547), (550, 293, 292, 551), (554, 297, 296, 555), (558, 301, 300, 559), (562, 305, 304, 563), (566, 309, 308, 567), (570, 313, 312, 571), (574, 317, 316, 575), (578, 321, 320, 579), (582, 325, 324, 583), (586, 329, 328, 587), (590, 333, 332, 591), (594, 337, 336, 595), (598, 341, 340, 599), (602, 345, 344, 603), (606, 349, 348, 607), (349, 227, 226, 350), (345, 348, 351, 346), (341, 344, 347, 342), (337, 340, 343, 338), (333, 336, 339, 334), (329, 332, 335, 330), (325, 328, 331, 326), (321, 324, 327, 322), (317, 320, 323, 318), (313, 316, 319, 314), (309, 312, 315, 310), (305, 308, 311, 306), (301, 304, 307, 302), (297, 300, 303, 298), (293, 296, 299, 294), (289, 292, 295, 290), (285, 288, 291, 286), (281, 284, 287, 282), (277, 280, 283, 278), (273, 276, 279, 274), (269, 272, 275, 270), (265, 268, 271, 266), (261, 264, 267, 262), (257, 260, 263, 258), (253, 256, 259, 254), (249, 252, 255, 250), (245, 248, 251, 246), (241, 244, 247, 242), (237, 240, 243, 238), (233, 236, 239, 234), (229, 232, 235, 230), (224, 228, 231, 225), (230, 355, 354, 231), (234, 359, 358, 235), (238, 363, 362, 239), (242, 367, 366, 243), (246, 371, 370, 247), (250, 375, 374, 251), (254, 379, 378, 255), (258, 383, 382, 259), (262, 387, 386, 263), (266, 391, 390, 267), (270, 395, 394, 271), (274, 399, 398, 275), (278, 403, 402, 279), (282, 407, 406, 283), (286, 411, 410, 287), (290, 415, 414, 291), (294, 419, 418, 295), (298, 423, 422, 299), (302, 427, 426, 303), (306, 431, 430, 307), (310, 435, 434, 311), (314, 439, 438, 315), (318, 443, 442, 319), (322, 447, 446, 323), (326, 451, 450, 327), (330, 455, 454, 331), (334, 459, 458, 335), (338, 463, 462, 339), (342, 467, 466, 343), (346, 471, 470, 347), (350, 475, 474, 351), (2, 479, 478, 0), (477, 354, 353, 478), (355, 358, 357, 352), (359, 362, 361, 356), (363, 366, 365, 360), (367, 370, 369, 364), (371, 374, 373, 368), (375, 378, 377, 372), (379, 382, 381, 376), (383, 386, 385, 380), (387, 390, 389, 384), (391, 394, 393, 388), (395, 398, 397, 392), (399, 402, 401, 396), (403, 406, 405, 400), (407, 410, 409, 404), (411, 414, 413, 408), (415, 418, 417, 412), (419, 422, 421, 416), (423, 426, 425, 420), (427, 430, 429, 424), (431, 434, 433, 428), (435, 438, 437, 432), (439, 442, 441, 436), (443, 446, 445, 440), (447, 450, 449, 444), (451, 454, 453, 448), (455, 458, 457, 452), (459, 462, 461, 456), (463, 466, 465, 460), (467, 470, 469, 464), (471, 474, 473, 468), (475, 476, 479, 472), (13, 4, 3, 10), (20, 12, 11, 17), (27, 19, 18, 24), (34, 26, 25, 31), (41, 33, 32, 38), (48, 40, 39, 45), (55, 47, 46, 52), (62, 54, 53, 59), (69, 61, 60, 66), (76, 68, 67, 73), (83, 75, 74, 80), (90, 82, 81, 87), (97, 89, 88, 94), (104, 96, 95, 101), (111, 103, 102, 108), (118, 110, 109, 115), (125, 117, 116, 122), (132, 124, 123, 129), (139, 131, 130, 136), (146, 138, 137, 143), (153, 145, 144, 150), (160, 152, 151, 157), (167, 159, 158, 164), (174, 166, 165, 171), (181, 173, 172, 178), (188, 180, 179, 185), (195, 187, 186, 192), (202, 194, 193, 199), (209, 201, 200, 206), (216, 208, 207, 213), (223, 215, 214, 220), (5, 222, 221, 6), (487, 5, 4, 484), (12, 481, 480, 13), (19, 489, 488, 20), (26, 493, 492, 27), (33, 497, 496, 34), (40, 501, 500, 41), (47, 505, 504, 48), (54, 509, 508, 55), (61, 513, 512, 62), (68, 517, 516, 69), (75, 521, 520, 76), (82, 525, 524, 83), (89, 529, 528, 90), (96, 533, 532, 97), (103, 537, 536, 104), (110, 541, 540, 111), (117, 545, 544, 118), (124, 549, 548, 125), (131, 553, 552, 132), (138, 557, 556, 139), (145, 561, 560, 146), (152, 565, 564, 153), (159, 569, 568, 160), (166, 573, 572, 167), (173, 577, 576, 174), (180, 581, 580, 181), (187, 585, 584, 188), (194, 589, 588, 195), (201, 593, 592, 202), (208, 597, 596, 209), (215, 601, 600, 216), (222, 605, 604, 223), (608, 611, 613, 609), (614, 610, 609, 615), (617, 616, 615, 618), (620, 619, 618, 621), (623, 622, 621, 624), (626, 625, 624, 627), (629, 628, 627, 630), (632, 631, 630, 633), (635, 634, 633, 636), (638, 637, 636, 639), (641, 640, 639, 642), (644, 643, 642, 645), (647, 646, 645, 648), (650, 649, 648, 651), (653, 652, 651, 654), (656, 655, 654, 657), (659, 658, 657, 660), (662, 661, 660, 663), (665, 664, 663, 666), (668, 667, 666, 669), (671, 670, 669, 672), (674, 673, 672, 675), (677, 676, 675, 678), (680, 679, 678, 681), (683, 682, 681, 684), (686, 685, 684, 687), (689, 688, 687, 690), (692, 691, 690, 693), (695, 694, 693, 696), (698, 697, 696, 699), (701, 700, 699, 702), (612, 703, 702, 613), (143, 668, 670, 144), (673, 151, 150, 671), (52, 629, 631, 53), (634, 60, 59, 632), (676, 158, 157, 674), (637, 67, 66, 635), (679, 165, 164, 677), (640, 74, 73, 638), (682, 172, 171, 680), (643, 81, 80, 641), (685, 179, 178, 683), (646, 88, 87, 644), (688, 186, 185, 686), (649, 95, 94, 647), (691, 193, 192, 689), (652, 102, 101, 650), (6, 612, 611, 3), (610, 11, 10, 608), (694, 200, 199, 692), (655, 109, 108, 653), (616, 18, 17, 614), (697, 207, 206, 695), (658, 116, 115, 656), (619, 25, 24, 617), (700, 214, 213, 698), (661, 123, 122, 659), (622, 32, 31, 620), (703, 221, 220, 701), (664, 130, 129, 662), (625, 39, 38, 623), (667, 137, 136, 665), (628, 46, 45, 626), (0, 478, 353, 8)])
_uv = me_cylinder.uv_layers.new(name='UVMap')
_uv.uv.foreach_set('vector', [0.02432, 0.9126, 0.02526, 0.9426, 0.005993, 0.9426, 0.006931, 0.9126, 0.9618, 0.9126, 0.9628, 0.9426, 0.9435, 0.9426, 0.9444, 0.9126, 0.9306, 0.9126, 0.9315, 0.9426, 0.9122, 0.9426, 0.9132, 0.9126, 0.8993, 0.9126, 0.9003, 0.9426, 0.881, 0.9426, 0.8819, 0.9126, 0.8681, 0.9126, 0.869, 0.9426, 0.8497, 0.9426, 0.8507, 0.9126, 0.8368, 0.9126, 0.8378, 0.9426, 0.8185, 0.9426, 0.8194, 0.9126, 0.8056, 0.9126, 0.8065, 0.9426, 0.7872, 0.9426, 0.7882, 0.9126, 0.7743, 0.9126, 0.7753, 0.9426, 0.756, 0.9426, 0.7569, 0.9126, 0.7431, 0.9126, 0.744, 0.9426, 0.7247, 0.9426, 0.7257, 0.9126, 0.7118, 0.9126, 0.7128, 0.9426, 0.6935, 0.9426, 0.6944, 0.9126, 0.6806, 0.9126, 0.6815, 0.9426, 0.6622, 0.9426, 0.6632, 0.9126, 0.6493, 0.9126, 0.6503, 0.9426, 0.631, 0.9426, 0.6319, 0.9126, 0.6181, 0.9126, 0.619, 0.9426, 0.5997, 0.9426, 0.6007, 0.9126, 0.5868, 0.9126, 0.5878, 0.9426, 0.5685, 0.9426, 0.5694, 0.9126, 0.5556, 0.9126, 0.5565, 0.9426, 0.5372, 0.9426, 0.5382, 0.9126, 0.5243, 0.9126, 0.5253, 0.9426, 0.506, 0.9426, 0.5069, 0.9126, 0.4931, 0.9126, 0.494, 0.9426, 0.4747, 0.9426, 0.4757, 0.9126, 0.4618, 0.9126, 0.4628, 0.9426, 0.4435, 0.9426, 0.4444, 0.9126, 0.4306, 0.9126, 0.4315, 0.9426, 0.4122, 0.9426, 0.4132, 0.9126, 0.3993, 0.9126, 0.4003, 0.9426, 0.381, 0.9426, 0.3819, 0.9126, 0.3681, 0.9126, 0.369, 0.9426, 0.3497, 0.9426, 0.3507, 0.9126, 0.3368, 0.9126, 0.3378, 0.9426, 0.3185, 0.9426, 0.3194, 0.9126, 0.3056, 0.9126, 0.3065, 0.9426, 0.2872, 0.9426, 0.2882, 0.9126, 0.2743, 0.9126, 0.2753, 0.9426, 0.256, 0.9426, 0.2569, 0.9126, 0.2431, 0.9126, 0.244, 0.9426, 0.2247, 0.9426, 0.2257, 0.9126, 0.2118, 0.9126, 0.2128, 0.9426, 0.1935, 0.9426, 0.1944, 0.9126, 0.1806, 0.9126, 0.1815, 0.9426, 0.1622, 0.9426, 0.1632, 0.9126, 0.1493, 0.9126, 0.1503, 0.9426, 0.131, 0.9426, 0.1319, 0.9126, 0.1181, 0.9126, 0.119, 0.9426, 0.09974, 0.9426, 0.1007, 0.9126, 0.08682, 0.9126, 0.08776, 0.9426, 0.06849, 0.9426, 0.06943, 0.9126, 0.3365, 0.5103, 0.3366, 0.8984, 0.3197, 0.8984, 0.3197, 0.5103, 0.05557, 0.9126, 0.05651, 0.9426, 0.03724, 0.9426, 0.03818, 0.9126, 0.9931, 0.9126, 0.994, 0.9426, 0.9747, 0.9426, 0.9757, 0.9126, 0.02403, 0.5103, 0.02408, 0.8984, 0.007167, 0.8984, 0.007219, 0.5103, 0.9629, 0.9619, 0.9629, 0.9847, 0.9433, 0.9847, 0.9433, 0.9619, 0.2884, 0.4431, 0.25, 0.4469, 0.2116, 0.4431, 0.1746, 0.4319, 0.1406, 0.4137, 0.1108, 0.3892, 0.08627, 0.3594, 0.06807, 0.3254, 0.05686, 0.2884, 0.05308, 0.25, 0.05686, 0.2116, 0.06807, 0.1746, 0.08627, 0.1406, 0.1108, 0.1108, 0.1406, 0.08627, 0.1746, 0.06807, 0.2116, 0.05686, 0.25, 0.05308, 0.2884, 0.05686, 0.3254, 0.06807, 0.3594, 0.08627, 0.3892, 0.1108, 0.4137, 0.1406, 0.4319, 0.1746, 0.4431, 0.2116, 0.4469, 0.25, 0.4431, 0.2884, 0.4319, 0.3254, 0.4137, 0.3594, 0.3892, 0.3892, 0.3594, 0.4137, 0.3254, 0.4319, 0.0567, 0.9619, 0.0567, 0.9847, 0.03705, 0.9847, 0.03705, 0.9619, 0.08795, 0.9619, 0.08795, 0.9847, 0.0683, 0.9847, 0.0683, 0.9619, 0.1192, 0.9619, 0.1192, 0.9847, 0.09955, 0.9847, 0.09955, 0.9619, 0.1504, 0.9619, 0.1504, 0.9847, 0.1308, 0.9847, 0.1308, 0.9619, 0.1817, 0.9619, 0.1817, 0.9847, 0.1621, 0.9847, 0.1621, 0.9619, 0.2129, 0.9619, 0.2129, 0.9847, 0.1933, 0.9847, 0.1933, 0.9619, 0.2442, 0.9619, 0.2442, 0.9847, 0.2246, 0.9847, 0.2246, 0.9619, 0.2754, 0.9619, 0.2754, 0.9847, 0.2558, 0.9847, 0.2558, 0.9619, 0.3067, 0.9619, 0.3067, 0.9847, 0.2871, 0.9847, 0.2871, 0.9619, 0.3379, 0.9619, 0.3379, 0.9847, 0.3183, 0.9847, 0.3183, 0.9619, 0.3692, 0.9619, 0.3692, 0.9847, 0.3496, 0.9847, 0.3496, 0.9619, 0.4004, 0.9619, 0.4004, 0.9847, 0.3808, 0.9847, 0.3808, 0.9619, 0.4317, 0.9619, 0.4317, 0.9847, 0.4121, 0.9847, 0.4121, 0.9619, 0.4629, 0.9619, 0.4629, 0.9847, 0.4433, 0.9847, 0.4433, 0.9619, 0.4942, 0.9619, 0.4942, 0.9847, 0.4746, 0.9847, 0.4746, 0.9619, 0.5254, 0.9619, 0.5254, 0.9847, 0.5058, 0.9847, 0.5058, 0.9619, 0.5567, 0.9619, 0.5567, 0.9847, 0.5371, 0.9847, 0.5371, 0.9619, 0.5879, 0.9619, 0.5879, 0.9847, 0.5683, 0.9847, 0.5683, 0.9619, 0.6192, 0.9619, 0.6192, 0.9847, 0.5996, 0.9847, 0.5996, 0.9619, 0.6504, 0.9619, 0.6504, 0.9847, 0.6308, 0.9847, 0.6308, 0.9619, 0.6817, 0.9619, 0.6817, 0.9847, 0.6621, 0.9847, 0.6621, 0.9619, 0.7129, 0.9619, 0.7129, 0.9847, 0.6933, 0.9847, 0.6933, 0.9619, 0.7442, 0.9619, 0.7442, 0.9847, 0.7246, 0.9847, 0.7246, 0.9619, 0.7754, 0.9619, 0.7754, 0.9847, 0.7558, 0.9847, 0.7558, 0.9619, 0.8067, 0.9619, 0.8067, 0.9847, 0.7871, 0.9847, 0.7871, 0.9619, 0.8379, 0.9619, 0.8379, 0.9847, 0.8183, 0.9847, 0.8183, 0.9619, 0.8692, 0.9619, 0.8692, 0.9847, 0.8496, 0.9847, 0.8496, 0.9619, 0.9004, 0.9619, 0.9004, 0.9847, 0.8808, 0.9847, 0.8808, 0.9619, 0.9317, 0.9619, 0.9317, 0.9847, 0.9121, 0.9847, 0.9121, 0.9619, 0.9942, 0.9619, 0.9942, 0.9847, 0.9746, 0.9847, 0.9746, 0.9619, 0.75, 0.4791, 0.7947, 0.4747, 0.8377, 0.4616, 0.8773, 0.4405, 0.912, 0.412, 0.9405, 0.3773, 0.9616, 0.3377, 0.9747, 0.2947, 0.9791, 0.25, 0.9747, 0.2053, 0.9616, 0.1623, 0.9405, 0.1227, 0.912, 0.08802, 0.8773, 0.05953, 0.8377, 0.03836, 0.7947, 0.02533, 0.75, 0.02092, 0.7053, 0.02533, 0.6623, 0.03836, 0.6227, 0.05953, 0.588, 0.08802, 0.5595, 0.1227, 0.5384, 0.1623, 0.5253, 0.2053, 0.5209, 0.25, 0.5253, 0.2947, 0.5384, 0.3377, 0.5595, 0.3773, 0.588, 0.412, 0.6227, 0.4405, 0.6623, 0.4616, 0.7053, 0.4747, 0.3204, 0.4426, 0.2985, 0.4492, 0.2985, 0.4492, 0.3204, 0.4426, 0.3566, 0.4252, 0.3364, 0.4359, 0.3364, 0.4359, 0.3566, 0.4252, 0.3887, 0.401, 0.371, 0.4155, 0.371, 0.4155, 0.3887, 0.401, 0.4155, 0.371, 0.401, 0.3887, 0.401, 0.3887, 0.4155, 0.371, 0.4359, 0.3364, 0.4252, 0.3566, 0.4252, 0.3566, 0.4359, 0.3364, 0.4492, 0.2985, 0.4426, 0.3204, 0.4426, 0.3204, 0.4492, 0.2985, 0.4548, 0.2587, 0.4526, 0.2814, 0.4526, 0.2814, 0.4548, 0.2587, 0.4526, 0.2186, 0.4548, 0.2413, 0.4548, 0.2413, 0.4526, 0.2186, 0.4426, 0.1796, 0.4492, 0.2015, 0.4492, 0.2015, 0.4426, 0.1796, 0.4252, 0.1434, 0.4359, 0.1636, 0.4359, 0.1636, 0.4252, 0.1434, 0.401, 0.1113, 0.4155, 0.129, 0.4155, 0.129, 0.401, 0.1113, 0.371, 0.08451, 0.3887, 0.099, 0.3887, 0.099, 0.371, 0.08451, 0.3364, 0.06408, 0.3566, 0.07485, 0.3566, 0.07484, 0.3364, 0.06408, 0.2985, 0.05079, 0.3204, 0.05742, 0.3204, 0.05742, 0.2985, 0.05079, 0.2587, 0.04515, 0.2814, 0.04739, 0.2814, 0.04739, 0.2587, 0.04515, 0.2186, 0.04739, 0.2413, 0.04515, 0.2413, 0.04515, 0.2186, 0.04739, 0.1796, 0.05742, 0.2015, 0.05079, 0.2015, 0.05079, 0.1796, 0.05742, 0.1434, 0.07484, 0.1636, 0.06408, 0.1636, 0.06408, 0.1434, 0.07484, 0.1113, 0.099, 0.129, 0.08451, 0.129, 0.08451, 0.1113, 0.099, 0.09277, 0.1051, 0.07723, 0.1241, 0.06332, 0.1148, 0.08093, 0.09329, 0.06408, 0.1636, 0.07485, 0.1434, 0.07485, 0.1434, 0.06408, 0.1636, 0.05079, 0.2015, 0.05742, 0.1796, 0.05742, 0.1796, 0.05079, 0.2015, 0.04515, 0.2413, 0.04739, 0.2186, 0.04739, 0.2186, 0.04515, 0.2413, 0.04739, 0.2814, 0.04515, 0.2587, 0.04515, 0.2587, 0.04739, 0.2814, 0.05742, 0.3204, 0.05079, 0.2985, 0.05079, 0.2985, 0.05742, 0.3204, 0.07484, 0.3566, 0.06408, 0.3364, 0.06408, 0.3364, 0.07484, 0.3566, 0.099, 0.3887, 0.08451, 0.371, 0.08451, 0.371, 0.099, 0.3887, 0.129, 0.4155, 0.1113, 0.401, 0.1113, 0.401, 0.129, 0.4155, 0.1636, 0.4359, 0.1434, 0.4252, 0.1434, 0.4252, 0.1636, 0.4359, 0.2015, 0.4492, 0.1796, 0.4426, 0.1796, 0.4426, 0.2015, 0.4492, 0.2814, 0.4526, 0.2587, 0.4548, 0.2587, 0.4548, 0.2814, 0.4526, 0.2413, 0.4548, 0.2186, 0.4526, 0.2186, 0.4526, 0.2413, 0.4548, 0.9303, 0.5103, 0.9303, 0.8984, 0.9134, 0.8984, 0.9135, 0.5103, 0.899, 0.5103, 0.8991, 0.8984, 0.8822, 0.8984, 0.8822, 0.5103, 0.8678, 0.5103, 0.8678, 0.8984, 0.8509, 0.8984, 0.851, 0.5103, 0.8365, 0.5103, 0.8366, 0.8984, 0.8197, 0.8984, 0.8197, 0.5103, 0.8053, 0.5103, 0.8053, 0.8984, 0.7884, 0.8984, 0.7885, 0.5103, 0.774, 0.5103, 0.7741, 0.8984, 0.7572, 0.8984, 0.7572, 0.5103, 0.7428, 0.5103, 0.7428, 0.8984, 0.7259, 0.8984, 0.726, 0.5103, 0.7115, 0.5103, 0.7116, 0.8984, 0.6947, 0.8984, 0.6947, 0.5103, 0.6803, 0.5103, 0.6803, 0.8984, 0.6634, 0.8984, 0.6635, 0.5103, 0.649, 0.5103, 0.6491, 0.8984, 0.6322, 0.8984, 0.6322, 0.5103, 0.6178, 0.5103, 0.6178, 0.8984, 0.6009, 0.8984, 0.601, 0.5103, 0.5865, 0.5103, 0.5866, 0.8984, 0.5697, 0.8984, 0.5697, 0.5103, 0.5553, 0.5103, 0.5553, 0.8984, 0.5384, 0.8984, 0.5385, 0.5103, 0.524, 0.5103, 0.5241, 0.8984, 0.5072, 0.8984, 0.5072, 0.5103, 0.4928, 0.5103, 0.4928, 0.8984, 0.4759, 0.8984, 0.476, 0.5103, 0.4615, 0.5103, 0.4616, 0.8984, 0.4447, 0.8984, 0.4447, 0.5103, 0.4303, 0.5103, 0.4303, 0.8984, 0.4134, 0.8984, 0.4135, 0.5103, 0.399, 0.5103, 0.3991, 0.8984, 0.3822, 0.8984, 0.3822, 0.5103, 0.3678, 0.5103, 0.3678, 0.8984, 0.3509, 0.8984, 0.351, 0.5103, 0.08451, 0.129, 0.099, 0.1113, 0.099, 0.1113, 0.08451, 0.129, 0.3053, 0.5103, 0.3053, 0.8984, 0.2884, 0.8984, 0.2885, 0.5103, 0.274, 0.5103, 0.2741, 0.8984, 0.2572, 0.8984, 0.2572, 0.5103, 0.2428, 0.5103, 0.2428, 0.8984, 0.2259, 0.8984, 0.226, 0.5103, 0.2115, 0.5103, 0.2116, 0.8984, 0.1947, 0.8984, 0.1947, 0.5103, 0.1803, 0.5103, 0.1803, 0.8984, 0.1634, 0.8984, 0.1635, 0.5103, 0.149, 0.5103, 0.1491, 0.8984, 0.1322, 0.8984, 0.1322, 0.5103, 0.1178, 0.5103, 0.1178, 0.8984, 0.1009, 0.8984, 0.101, 0.5103, 0.08653, 0.5103, 0.08658, 0.8984, 0.06967, 0.8984, 0.06972, 0.5103, 0.05528, 0.5103, 0.05533, 0.8984, 0.03842, 0.8984, 0.03847, 0.5103, 0.02545, 0.9619, 0.02545, 0.9847, 0.005805, 0.9847, 0.005805, 0.9619, 0.9615, 0.5103, 0.9616, 0.8984, 0.9447, 0.8984, 0.9447, 0.5103, 0.4612, 0.2831, 0.4636, 0.2587, 0.4804, 0.2587, 0.4776, 0.2864, 0.06752, 0.1386, 0.05598, 0.1602, 0.04052, 0.1538, 0.05361, 0.1293, 0.4636, 0.2413, 0.4612, 0.2169, 0.4776, 0.2136, 0.4804, 0.2413, 0.04929, 0.1763, 0.04219, 0.1998, 0.02577, 0.1965, 0.03383, 0.1699, 0.4578, 0.1998, 0.4507, 0.1763, 0.4662, 0.1699, 0.4742, 0.1965, 0.03878, 0.2169, 0.03638, 0.2413, 0.01964, 0.2413, 0.02236, 0.2136, 0.444, 0.1602, 0.4325, 0.1386, 0.4464, 0.1293, 0.4595, 0.1538, 0.03638, 0.2587, 0.03878, 0.2831, 0.02236, 0.2864, 0.01964, 0.2587, 0.4228, 0.1241, 0.4072, 0.1051, 0.4191, 0.09329, 0.4367, 0.1148, 0.04219, 0.3002, 0.04929, 0.3237, 0.03383, 0.3301, 0.02577, 0.3035, 0.3949, 0.09277, 0.3759, 0.07723, 0.3852, 0.06332, 0.4067, 0.08093, 0.05598, 0.3398, 0.06752, 0.3614, 0.05361, 0.3707, 0.04052, 0.3462, 0.3614, 0.06752, 0.3398, 0.05598, 0.3462, 0.04052, 0.3707, 0.05361, 0.2587, 0.4636, 0.2831, 0.4612, 0.2864, 0.4776, 0.2587, 0.4804, 0.07723, 0.3759, 0.09277, 0.3949, 0.08093, 0.4067, 0.06332, 0.3852, 0.3237, 0.04929, 0.3002, 0.04219, 0.3035, 0.02577, 0.3301, 0.03383, 0.3002, 0.4578, 0.3237, 0.4507, 0.3301, 0.4662, 0.3035, 0.4742, 0.1051, 0.4072, 0.1241, 0.4228, 0.1148, 0.4367, 0.09329, 0.4191, 0.2831, 0.03878, 0.2587, 0.03638, 0.2587, 0.01964, 0.2864, 0.02236, 0.3398, 0.444, 0.3614, 0.4325, 0.3707, 0.4464, 0.3462, 0.4595, 0.1386, 0.4325, 0.1602, 0.444, 0.1538, 0.4595, 0.1293, 0.4464, 0.2413, 0.03638, 0.2169, 0.03878, 0.2136, 0.02236, 0.2413, 0.01964, 0.3759, 0.4228, 0.3949, 0.4072, 0.4067, 0.4191, 0.3852, 0.4367, 0.1763, 0.4507, 0.1998, 0.4578, 0.1965, 0.4742, 0.1699, 0.4662, 0.1998, 0.04219, 0.1763, 0.04929, 0.1699, 0.03383, 0.1965, 0.02577, 0.4072, 0.3949, 0.4228, 0.3759, 0.4367, 0.3852, 0.4191, 0.4067, 0.2169, 0.4612, 0.2413, 0.4636, 0.2413, 0.4804, 0.2136, 0.4776, 0.1602, 0.05598, 0.1386, 0.06752, 0.1293, 0.05361, 0.1538, 0.04052, 0.4325, 0.3614, 0.444, 0.3398, 0.4595, 0.3462, 0.4464, 0.3707, 0.1241, 0.07723, 0.1051, 0.09277, 0.09329, 0.08093, 0.1148, 0.06332, 0.4507, 0.3237, 0.4578, 0.3002, 0.4742, 0.3035, 0.4662, 0.3301, -0.007077, 0.5103, 0.0007112, 0.5, 0.007218, 0.5, 0.2587, 0.4548, 0.2587, 0.4636, 0.2413, 0.4636, 0.2413, 0.4548, 0.9695, 0.5, 0.976, 0.5, 0.9688, 0.5103, 0.2814, 0.4526, 0.2985, 0.4492, 0.3002, 0.4578, 0.2831, 0.4612, 0.9368, 0.5, 0.9375, 0.5103, 0.9303, 0.5, 0.3204, 0.4426, 0.3364, 0.4359, 0.3398, 0.444, 0.3237, 0.4507, 0.907, 0.5, 0.9135, 0.5, 0.9062, 0.5103, 0.3566, 0.4252, 0.371, 0.4155, 0.3759, 0.4228, 0.3614, 0.4325, 0.8757, 0.5, 0.8822, 0.5, 0.875, 0.5103, 0.3887, 0.401, 0.401, 0.3887, 0.4072, 0.3949, 0.3949, 0.4072, 0.843, 0.5, 0.8438, 0.5103, 0.8365, 0.5, 0.4155, 0.371, 0.4252, 0.3566, 0.4325, 0.3614, 0.4228, 0.3759, 0.8132, 0.5, 0.8197, 0.5, 0.8125, 0.5103, 0.4359, 0.3364, 0.4426, 0.3204, 0.4507, 0.3237, 0.444, 0.3398, 0.782, 0.5, 0.7885, 0.5, 0.7812, 0.5103, 0.4492, 0.2985, 0.4526, 0.2814, 0.4612, 0.2831, 0.4578, 0.3002, 0.7507, 0.5, 0.7572, 0.5, 0.75, 0.5103, 0.4548, 0.2587, 0.4548, 0.2413, 0.4636, 0.2413, 0.4636, 0.2587, 0.7195, 0.5, 0.726, 0.5, 0.7188, 0.5103, 0.4526, 0.2186, 0.4492, 0.2015, 0.4578, 0.1998, 0.4612, 0.2169, 0.6882, 0.5, 0.6947, 0.5, 0.6875, 0.5103, 0.4426, 0.1796, 0.4359, 0.1636, 0.444, 0.1602, 0.4507, 0.1763, 0.6555, 0.5, 0.6562, 0.5103, 0.649, 0.5, 0.4252, 0.1434, 0.4155, 0.129, 0.4228, 0.1241, 0.4325, 0.1386, 0.6243, 0.5, 0.625, 0.5103, 0.6178, 0.5, 0.401, 0.1113, 0.3887, 0.099, 0.3949, 0.09277, 0.4072, 0.1051, 0.593, 0.5, 0.5938, 0.5103, 0.5865, 0.5, 0.371, 0.08451, 0.3566, 0.07485, 0.3614, 0.06752, 0.3759, 0.07723, 0.5632, 0.5, 0.5697, 0.5, 0.5625, 0.5103, 0.3364, 0.06408, 0.3204, 0.05742, 0.3237, 0.04929, 0.3398, 0.05598, 0.5305, 0.5, 0.5312, 0.5103, 0.524, 0.5, 0.2985, 0.05079, 0.2814, 0.04739, 0.2831, 0.03878, 0.3002, 0.04219, 0.5007, 0.5, 0.5072, 0.5, 0.5, 0.5103, 0.2587, 0.04515, 0.2413, 0.04515, 0.2413, 0.03638, 0.2587, 0.03638, 0.4695, 0.5, 0.476, 0.5, 0.4688, 0.5103, 0.2186, 0.04739, 0.2015, 0.05079, 0.1998, 0.04219, 0.2169, 0.03878, 0.4368, 0.5, 0.4375, 0.5103, 0.4303, 0.5, 0.1796, 0.05742, 0.1636, 0.06408, 0.1602, 0.05598, 0.1763, 0.04929, 0.4055, 0.5, 0.4062, 0.5103, 0.399, 0.5, 0.1434, 0.07484, 0.129, 0.08451, 0.1241, 0.07723, 0.1386, 0.06752, 0.3743, 0.5, 0.375, 0.5103, 0.3678, 0.5, 0.1113, 0.099, 0.099, 0.1113, 0.09277, 0.1051, 0.1051, 0.09277, 0.3445, 0.5, 0.3438, 0.5103, 0.3438, 0.5103, 0.08451, 0.129, 0.07485, 0.1434, 0.06752, 0.1386, 0.07723, 0.1241, 0.3132, 0.5, 0.3125, 0.5103, 0.3125, 0.5103, 0.06408, 0.1636, 0.05742, 0.1796, 0.04929, 0.1763, 0.05598, 0.1602, 0.2805, 0.5, 0.2812, 0.5103, 0.274, 0.5, 0.05079, 0.2015, 0.04739, 0.2186, 0.03878, 0.2169, 0.04219, 0.1998, 0.2507, 0.5, 0.25, 0.5103, 0.25, 0.5103, 0.04515, 0.2413, 0.04515, 0.2587, 0.03638, 0.2587, 0.03638, 0.2413, 0.2195, 0.5, 0.226, 0.5, 0.2188, 0.5103, 0.04739, 0.2814, 0.05079, 0.2985, 0.04219, 0.3002, 0.03878, 0.2831, 0.1882, 0.5, 0.1875, 0.5103, 0.1875, 0.5103, 0.05742, 0.3204, 0.06408, 0.3364, 0.05598, 0.3398, 0.04929, 0.3237, 0.157, 0.5, 0.1635, 0.5, 0.1562, 0.5103, 0.07484, 0.3566, 0.08451, 0.371, 0.07723, 0.3759, 0.06752, 0.3614, 0.1257, 0.5, 0.1322, 0.5, 0.125, 0.5103, 0.099, 0.3887, 0.1113, 0.401, 0.1051, 0.4072, 0.09277, 0.3949, 0.09446, 0.5, 0.09375, 0.5103, 0.09375, 0.5103, 0.129, 0.4155, 0.1434, 0.4252, 0.1386, 0.4325, 0.1241, 0.4228, 0.06321, 0.5, 0.06972, 0.5, 0.0625, 0.5103, 0.1636, 0.4359, 0.1796, 0.4426, 0.1763, 0.4507, 0.1602, 0.444, 0.03196, 0.5, 0.03847, 0.5, 0.03125, 0.5103, 0.2015, 0.4492, 0.2186, 0.4526, 0.2169, 0.4612, 0.1998, 0.4578, -0.006185, 0.9494, 0.0, 0.9424, 0.006122, 0.9465, 0.005805, 0.9465, 0.9746, 0.9619, 0.9629, 0.9619, 0.9628, 0.9426, 0.9747, 0.9426, 0.9433, 0.9619, 0.9317, 0.9619, 0.9315, 0.9426, 0.9435, 0.9426, 0.9121, 0.9619, 0.9004, 0.9619, 0.9003, 0.9426, 0.9122, 0.9426, 0.8808, 0.9619, 0.8692, 0.9619, 0.869, 0.9426, 0.881, 0.9426, 0.8496, 0.9619, 0.8379, 0.9619, 0.8378, 0.9426, 0.8497, 0.9426, 0.8183, 0.9619, 0.8067, 0.9619, 0.8065, 0.9426, 0.8185, 0.9426, 0.7871, 0.9619, 0.7754, 0.9619, 0.7753, 0.9426, 0.7872, 0.9426, 0.7558, 0.9619, 0.7442, 0.9619, 0.744, 0.9426, 0.756, 0.9426, 0.7246, 0.9619, 0.7129, 0.9619, 0.7128, 0.9426, 0.7247, 0.9426, 0.6933, 0.9619, 0.6817, 0.9619, 0.6815, 0.9426, 0.6935, 0.9426, 0.6621, 0.9619, 0.6504, 0.9619, 0.6503, 0.9426, 0.6622, 0.9426, 0.6308, 0.9619, 0.6192, 0.9619, 0.619, 0.9426, 0.631, 0.9426, 0.5996, 0.9619, 0.5879, 0.9619, 0.5878, 0.9426, 0.5997, 0.9426, 0.5683, 0.9619, 0.5567, 0.9619, 0.5565, 0.9426, 0.5685, 0.9426, 0.5371, 0.9619, 0.5254, 0.9619, 0.5253, 0.9426, 0.5372, 0.9426, 0.5058, 0.9619, 0.4942, 0.9619, 0.494, 0.9426, 0.506, 0.9426, 0.4746, 0.9619, 0.4629, 0.9619, 0.4628, 0.9426, 0.4747, 0.9426, 0.4433, 0.9619, 0.4317, 0.9619, 0.4315, 0.9426, 0.4435, 0.9426, 0.4121, 0.9619, 0.4004, 0.9619, 0.4003, 0.9426, 0.4122, 0.9426, 0.3808, 0.9619, 0.3692, 0.9619, 0.369, 0.9426, 0.381, 0.9426, 0.3496, 0.9619, 0.3379, 0.9619, 0.3378, 0.9426, 0.3497, 0.9426, 0.3183, 0.9619, 0.3067, 0.9619, 0.3065, 0.9426, 0.3185, 0.9426, 0.2871, 0.9619, 0.2754, 0.9619, 0.2753, 0.9426, 0.2872, 0.9426, 0.2558, 0.9619, 0.2442, 0.9619, 0.244, 0.9426, 0.256, 0.9426, 0.2246, 0.9619, 0.2129, 0.9619, 0.2128, 0.9426, 0.2247, 0.9426, 0.1933, 0.9619, 0.1817, 0.9619, 0.1815, 0.9426, 0.1935, 0.9426, 0.1621, 0.9619, 0.1504, 0.9619, 0.1503, 0.9426, 0.1622, 0.9426, 0.1308, 0.9619, 0.1192, 0.9619, 0.119, 0.9426, 0.131, 0.9426, 0.09955, 0.9619, 0.08795, 0.9619, 0.08776, 0.9426, 0.09974, 0.9426, 0.0683, 0.9619, 0.0567, 0.9619, 0.05651, 0.9426, 0.06849, 0.9426, 0.03705, 0.9619, 0.02545, 0.9619, 0.02526, 0.9426, 0.03724, 0.9426, 0.9616, 0.8984, 0.9759, 0.8984, 0.9757, 0.9126, 0.9618, 0.9126, 0.9303, 0.8984, 0.9447, 0.8984, 0.9444, 0.9126, 0.9306, 0.9126, 0.8991, 0.8984, 0.9134, 0.8984, 0.9132, 0.9126, 0.8993, 0.9126, 0.8678, 0.8984, 0.8822, 0.8984, 0.8819, 0.9126, 0.8681, 0.9126, 0.8366, 0.8984, 0.8509, 0.8984, 0.8507, 0.9126, 0.8368, 0.9126, 0.8053, 0.8984, 0.8197, 0.8984, 0.8194, 0.9126, 0.8056, 0.9126, 0.7741, 0.8984, 0.7884, 0.8984, 0.7882, 0.9126, 0.7743, 0.9126, 0.7428, 0.8984, 0.7572, 0.8984, 0.7569, 0.9126, 0.7431, 0.9126, 0.7116, 0.8984, 0.7259, 0.8984, 0.7257, 0.9126, 0.7118, 0.9126, 0.6803, 0.8984, 0.6947, 0.8984, 0.6944, 0.9126, 0.6806, 0.9126, 0.6491, 0.8984, 0.6634, 0.8984, 0.6632, 0.9126, 0.6493, 0.9126, 0.6178, 0.8984, 0.6322, 0.8984, 0.6319, 0.9126, 0.6181, 0.9126, 0.5866, 0.8984, 0.6009, 0.8984, 0.6007, 0.9126, 0.5868, 0.9126, 0.5553, 0.8984, 0.5697, 0.8984, 0.5694, 0.9126, 0.5556, 0.9126, 0.5241, 0.8984, 0.5384, 0.8984, 0.5382, 0.9126, 0.5243, 0.9126, 0.4928, 0.8984, 0.5072, 0.8984, 0.5069, 0.9126, 0.4931, 0.9126, 0.4616, 0.8984, 0.4759, 0.8984, 0.4757, 0.9126, 0.4618, 0.9126, 0.4303, 0.8984, 0.4447, 0.8984, 0.4444, 0.9126, 0.4306, 0.9126, 0.3991, 0.8984, 0.4134, 0.8984, 0.4132, 0.9126, 0.3993, 0.9126, 0.3678, 0.8984, 0.3822, 0.8984, 0.3819, 0.9126, 0.3681, 0.9126, 0.3366, 0.8984, 0.3509, 0.8984, 0.3507, 0.9126, 0.3368, 0.9126, 0.3053, 0.8984, 0.3197, 0.8984, 0.3194, 0.9126, 0.3056, 0.9126, 0.2741, 0.8984, 0.2884, 0.8984, 0.2882, 0.9126, 0.2743, 0.9126, 0.2428, 0.8984, 0.2572, 0.8984, 0.2569, 0.9126, 0.2431, 0.9126, 0.2116, 0.8984, 0.2259, 0.8984, 0.2257, 0.9126, 0.2118, 0.9126, 0.1803, 0.8984, 0.1947, 0.8984, 0.1944, 0.9126, 0.1806, 0.9126, 0.1491, 0.8984, 0.1634, 0.8984, 0.1632, 0.9126, 0.1493, 0.9126, 0.1178, 0.8984, 0.1322, 0.8984, 0.1319, 0.9126, 0.1181, 0.9126, 0.08658, 0.8984, 0.1009, 0.8984, 0.1007, 0.9126, 0.08682, 0.9126, 0.05533, 0.8984, 0.06967, 0.8984, 0.06943, 0.9126, 0.05557, 0.9126, 0.02408, 0.8984, 0.03842, 0.8984, 0.03818, 0.9126, 0.02432, 0.9126, 0.006792, 0.9174, 0.0, 0.9087, 0.0, 0.8984, 0.0, 0.8984, 0.9752, 1.0, 0.9688, 1.0, 0.9688, 0.9847, 0.9688, 0.9847, -0.005149, 1.0, 0.0, 0.9847, 0.0, 0.9847, 0.006405, 1.0, 0.9439, 1.0, 0.9375, 1.0, 0.9375, 0.9847, 0.9375, 0.9847, 0.9127, 1.0, 0.9062, 1.0, 0.9062, 0.9847, 0.9062, 0.9847, 0.8814, 1.0, 0.875, 1.0, 0.875, 0.9847, 0.8808, 1.0, 0.8502, 1.0, 0.8438, 1.0, 0.8438, 0.9847, 0.8496, 1.0, 0.8189, 1.0, 0.8125, 1.0, 0.8125, 0.9847, 0.8125, 0.9847, 0.7877, 1.0, 0.7812, 1.0, 0.7812, 0.9847, 0.7812, 0.9847, 0.7551, 1.0, 0.7436, 1.0, 0.75, 0.9847, 0.75, 0.9847, 0.7239, 1.0, 0.7123, 1.0, 0.7188, 0.9847, 0.7188, 0.9847, 0.6926, 1.0, 0.6811, 1.0, 0.6875, 0.9847, 0.6875, 0.9847, 0.6614, 1.0, 0.6498, 1.0, 0.6504, 1.0, 0.6562, 0.9847, 0.6301, 1.0, 0.6186, 1.0, 0.6192, 1.0, 0.625, 0.9847, 0.5989, 1.0, 0.5873, 1.0, 0.5938, 0.9847, 0.5938, 0.9847, 0.5676, 1.0, 0.5561, 1.0, 0.5625, 0.9847, 0.5625, 0.9847, 0.5364, 1.0, 0.5248, 1.0, 0.5312, 0.9847, 0.5312, 0.9847, 0.5051, 1.0, 0.4936, 1.0, 0.5, 0.9847, 0.5, 0.9847, 0.4739, 1.0, 0.4623, 1.0, 0.4688, 0.9847, 0.4688, 0.9847, 0.4426, 1.0, 0.4311, 1.0, 0.4375, 0.9847, 0.4375, 0.9847, 0.4114, 1.0, 0.3998, 1.0, 0.4004, 1.0, 0.4062, 0.9847, 0.3801, 1.0, 0.3686, 1.0, 0.3692, 1.0, 0.375, 0.9847, 0.3489, 1.0, 0.3373, 1.0, 0.3438, 0.9847, 0.3438, 0.9847, 0.3176, 1.0, 0.3061, 1.0, 0.3125, 0.9847, 0.3125, 0.9847, 0.2864, 1.0, 0.2748, 1.0, 0.2812, 0.9847, 0.2812, 0.9847, 0.2564, 1.0, 0.25, 1.0, 0.25, 0.9847, 0.25, 0.9847, 0.2252, 1.0, 0.2188, 1.0, 0.2188, 0.9847, 0.2188, 0.9847, 0.1939, 1.0, 0.1875, 1.0, 0.1875, 0.9847, 0.1875, 0.9847, 0.1627, 1.0, 0.1562, 1.0, 0.1562, 0.9847, 0.1562, 0.9847, 0.1314, 1.0, 0.125, 1.0, 0.125, 0.9847, 0.125, 0.9847, 0.1002, 1.0, 0.09375, 1.0, 0.09375, 0.9847, 0.09955, 1.0, 0.0689, 1.0, 0.0625, 1.0, 0.0625, 0.9847, 0.0625, 0.9847, 0.03765, 1.0, 0.03125, 1.0, 0.03125, 0.9847, 0.03125, 0.9847, 0.2814, 0.4526, 0.2884, 0.4431, 0.2985, 0.4492, 0.2587, 0.4548, 0.2413, 0.4548, 0.25, 0.4469, 0.3204, 0.4426, 0.3254, 0.4319, 0.3364, 0.4359, 0.3566, 0.4252, 0.3594, 0.4137, 0.371, 0.4155, 0.3887, 0.401, 0.3892, 0.3892, 0.401, 0.3887, 0.4155, 0.371, 0.4137, 0.3594, 0.4252, 0.3566, 0.4359, 0.3364, 0.4319, 0.3254, 0.4426, 0.3204, 0.4492, 0.2985, 0.4431, 0.2884, 0.4526, 0.2814, 0.4548, 0.2587, 0.4469, 0.25, 0.4548, 0.2413, 0.4526, 0.2186, 0.4431, 0.2116, 0.4492, 0.2015, 0.4426, 0.1796, 0.4319, 0.1746, 0.4359, 0.1636, 0.4252, 0.1434, 0.4137, 0.1406, 0.4155, 0.129, 0.401, 0.1113, 0.3892, 0.1108, 0.3887, 0.099, 0.371, 0.08451, 0.3594, 0.08627, 0.3566, 0.07484, 0.3364, 0.06408, 0.3254, 0.06807, 0.3204, 0.05742, 0.2985, 0.05079, 0.2884, 0.05686, 0.2814, 0.04739, 0.2587, 0.04515, 0.25, 0.05308, 0.2413, 0.04515, 0.2186, 0.04739, 0.2116, 0.05686, 0.2015, 0.05079, 0.1796, 0.05742, 0.1746, 0.06807, 0.1636, 0.06408, 0.1434, 0.07484, 0.1406, 0.08627, 0.129, 0.08451, 0.1113, 0.099, 0.1108, 0.1108, 0.099, 0.1113, 0.08451, 0.129, 0.08627, 0.1406, 0.07485, 0.1434, 0.06408, 0.1636, 0.06807, 0.1746, 0.05742, 0.1796, 0.05079, 0.2015, 0.05686, 0.2116, 0.04739, 0.2186, 0.04515, 0.2413, 0.05308, 0.25, 0.04515, 0.2587, 0.04739, 0.2814, 0.05686, 0.2884, 0.05079, 0.2985, 0.05742, 0.3204, 0.06807, 0.3254, 0.06408, 0.3364, 0.07484, 0.3566, 0.08627, 0.3594, 0.08451, 0.371, 0.099, 0.3887, 0.1108, 0.3892, 0.1113, 0.401, 0.129, 0.4155, 0.1406, 0.4137, 0.1434, 0.4252, 0.1636, 0.4359, 0.1746, 0.4319, 0.1796, 0.4426, 0.2015, 0.4492, 0.2116, 0.4431, 0.2186, 0.4526, 0.9928, 0.5103, 0.976, 0.5103, 0.9695, 0.5, 0.9993, 0.5, 0.9746, 0.9847, 0.9942, 0.9847, 0.9936, 1.0, 0.9752, 1.0, 0.005805, 0.9619, 0.005805, 0.9847, 0.0, 0.9847, 0.0, 0.9619, 0.9616, 0.8984, 0.9615, 0.5103, 0.976, 0.5103, 0.9759, 0.8984, 0.9615, 0.5103, 0.9447, 0.5103, 0.9382, 0.5, 0.968, 0.5, 0.9433, 0.9847, 0.9629, 0.9847, 0.9623, 1.0, 0.9439, 1.0, 0.9303, 0.8984, 0.9303, 0.5103, 0.9447, 0.5103, 0.9447, 0.8984, 0.9303, 0.5103, 0.9135, 0.5103, 0.907, 0.5, 0.9368, 0.5, 0.9121, 0.9847, 0.9317, 0.9847, 0.9311, 1.0, 0.9127, 1.0, 0.8991, 0.8984, 0.899, 0.5103, 0.9135, 0.5103, 0.9134, 0.8984, 0.899, 0.5103, 0.8822, 0.5103, 0.8757, 0.5, 0.9055, 0.5, 0.8808, 0.9847, 0.9004, 0.9847, 0.8998, 1.0, 0.8814, 1.0, 0.8678, 0.8984, 0.8678, 0.5103, 0.8822, 0.5103, 0.8822, 0.8984, 0.8678, 0.5103, 0.851, 0.5103, 0.8445, 0.5, 0.8743, 0.5, 0.8496, 0.9847, 0.8692, 0.9847, 0.8686, 1.0, 0.8502, 1.0, 0.8366, 0.8984, 0.8365, 0.5103, 0.851, 0.5103, 0.8509, 0.8984, 0.8365, 0.5103, 0.8197, 0.5103, 0.8132, 0.5, 0.843, 0.5, 0.8183, 0.9847, 0.8379, 0.9847, 0.8373, 1.0, 0.8189, 1.0, 0.8053, 0.8984, 0.8053, 0.5103, 0.8197, 0.5103, 0.8197, 0.8984, 0.8053, 0.5103, 0.7885, 0.5103, 0.782, 0.5, 0.8118, 0.5, 0.7871, 0.9847, 0.8067, 0.9847, 0.8061, 1.0, 0.7877, 1.0, 0.7741, 0.8984, 0.774, 0.5103, 0.7885, 0.5103, 0.7884, 0.8984, 0.774, 0.5103, 0.7572, 0.5103, 0.7507, 0.5, 0.7805, 0.5, 0.7558, 0.9847, 0.7754, 0.9847, 0.7748, 1.0, 0.7564, 1.0, 0.7428, 0.8984, 0.7428, 0.5103, 0.7572, 0.5103, 0.7572, 0.8984, 0.7428, 0.5103, 0.726, 0.5103, 0.7195, 0.5, 0.7493, 0.5, 0.7246, 0.9847, 0.7442, 0.9847, 0.7436, 1.0, 0.7252, 1.0, 0.7116, 0.8984, 0.7115, 0.5103, 0.726, 0.5103, 0.7259, 0.8984, 0.7115, 0.5103, 0.6947, 0.5103, 0.6882, 0.5, 0.718, 0.5, 0.6933, 0.9847, 0.7129, 0.9847, 0.7123, 1.0, 0.6939, 1.0, 0.6803, 0.8984, 0.6803, 0.5103, 0.6947, 0.5103, 0.6947, 0.8984, 0.6803, 0.5103, 0.6635, 0.5103, 0.657, 0.5, 0.6868, 0.5, 0.6621, 0.9847, 0.6817, 0.9847, 0.6811, 1.0, 0.6627, 1.0, 0.6491, 0.8984, 0.649, 0.5103, 0.6635, 0.5103, 0.6634, 0.8984, 0.649, 0.5103, 0.6322, 0.5103, 0.6257, 0.5, 0.6555, 0.5, 0.6308, 0.9847, 0.6504, 0.9847, 0.6498, 1.0, 0.6314, 1.0, 0.6178, 0.8984, 0.6178, 0.5103, 0.6322, 0.5103, 0.6322, 0.8984, 0.6178, 0.5103, 0.601, 0.5103, 0.5945, 0.5, 0.6243, 0.5, 0.5996, 0.9847, 0.6192, 0.9847, 0.6186, 1.0, 0.6002, 1.0, 0.5866, 0.8984, 0.5865, 0.5103, 0.601, 0.5103, 0.6009, 0.8984, 0.5865, 0.5103, 0.5697, 0.5103, 0.5632, 0.5, 0.593, 0.5, 0.5683, 0.9847, 0.5879, 0.9847, 0.5873, 1.0, 0.5689, 1.0, 0.5553, 0.8984, 0.5553, 0.5103, 0.5697, 0.5103, 0.5697, 0.8984, 0.5553, 0.5103, 0.5385, 0.5103, 0.532, 0.5, 0.5618, 0.5, 0.5371, 0.9847, 0.5567, 0.9847, 0.5561, 1.0, 0.5377, 1.0, 0.5241, 0.8984, 0.524, 0.5103, 0.5385, 0.5103, 0.5384, 0.8984, 0.524, 0.5103, 0.5072, 0.5103, 0.5007, 0.5, 0.5305, 0.5, 0.5058, 0.9847, 0.5254, 0.9847, 0.5248, 1.0, 0.5064, 1.0, 0.4928, 0.8984, 0.4928, 0.5103, 0.5072, 0.5103, 0.5072, 0.8984, 0.4928, 0.5103, 0.476, 0.5103, 0.4695, 0.5, 0.4993, 0.5, 0.4746, 0.9847, 0.4942, 0.9847, 0.4936, 1.0, 0.4752, 1.0, 0.4616, 0.8984, 0.4615, 0.5103, 0.476, 0.5103, 0.4759, 0.8984, 0.4615, 0.5103, 0.4447, 0.5103, 0.4382, 0.5, 0.468, 0.5, 0.4433, 0.9847, 0.4629, 0.9847, 0.4623, 1.0, 0.4439, 1.0, 0.4303, 0.8984, 0.4303, 0.5103, 0.4447, 0.5103, 0.4447, 0.8984, 0.4303, 0.5103, 0.4135, 0.5103, 0.407, 0.5, 0.4368, 0.5, 0.4121, 0.9847, 0.4317, 0.9847, 0.4311, 1.0, 0.4127, 1.0, 0.3991, 0.8984, 0.399, 0.5103, 0.4135, 0.5103, 0.4134, 0.8984, 0.399, 0.5103, 0.3822, 0.5103, 0.3757, 0.5, 0.4055, 0.5, 0.3808, 0.9847, 0.4004, 0.9847, 0.3998, 1.0, 0.3814, 1.0, 0.3678, 0.8984, 0.3678, 0.5103, 0.3822, 0.5103, 0.3822, 0.8984, 0.3678, 0.5103, 0.351, 0.5103, 0.3445, 0.5, 0.3743, 0.5, 0.3496, 0.9847, 0.3692, 0.9847, 0.3686, 1.0, 0.3502, 1.0, 0.3366, 0.8984, 0.3365, 0.5103, 0.351, 0.5103, 0.3509, 0.8984, 0.3365, 0.5103, 0.3197, 0.5103, 0.3132, 0.5, 0.343, 0.5, 0.3183, 0.9847, 0.3379, 0.9847, 0.3373, 1.0, 0.3189, 1.0, 0.3053, 0.8984, 0.3053, 0.5103, 0.3197, 0.5103, 0.3197, 0.8984, 0.3053, 0.5103, 0.2885, 0.5103, 0.282, 0.5, 0.3118, 0.5, 0.2871, 0.9847, 0.3067, 0.9847, 0.3061, 1.0, 0.2877, 1.0, 0.2741, 0.8984, 0.274, 0.5103, 0.2885, 0.5103, 0.2884, 0.8984, 0.274, 0.5103, 0.2572, 0.5103, 0.2507, 0.5, 0.2805, 0.5, 0.2558, 0.9847, 0.2754, 0.9847, 0.2748, 1.0, 0.2564, 1.0, 0.2428, 0.8984, 0.2428, 0.5103, 0.2572, 0.5103, 0.2572, 0.8984, 0.2428, 0.5103, 0.226, 0.5103, 0.2195, 0.5, 0.2493, 0.5, 0.2246, 0.9847, 0.2442, 0.9847, 0.2436, 1.0, 0.2252, 1.0, 0.2116, 0.8984, 0.2115, 0.5103, 0.226, 0.5103, 0.2259, 0.8984, 0.2115, 0.5103, 0.1947, 0.5103, 0.1882, 0.5, 0.218, 0.5, 0.1933, 0.9847, 0.2129, 0.9847, 0.2123, 1.0, 0.1939, 1.0, 0.1803, 0.8984, 0.1803, 0.5103, 0.1947, 0.5103, 0.1947, 0.8984, 0.1803, 0.5103, 0.1635, 0.5103, 0.157, 0.5, 0.1868, 0.5, 0.1621, 0.9847, 0.1817, 0.9847, 0.1811, 1.0, 0.1627, 1.0, 0.1491, 0.8984, 0.149, 0.5103, 0.1635, 0.5103, 0.1634, 0.8984, 0.149, 0.5103, 0.1322, 0.5103, 0.1257, 0.5, 0.1555, 0.5, 0.1308, 0.9847, 0.1504, 0.9847, 0.1498, 1.0, 0.1314, 1.0, 0.1178, 0.8984, 0.1178, 0.5103, 0.1322, 0.5103, 0.1322, 0.8984, 0.1178, 0.5103, 0.101, 0.5103, 0.09446, 0.5, 0.1243, 0.5, 0.09955, 0.9847, 0.1192, 0.9847, 0.1186, 1.0, 0.1002, 1.0, 0.08658, 0.8984, 0.08653, 0.5103, 0.101, 0.5103, 0.1009, 0.8984, 0.08653, 0.5103, 0.06972, 0.5103, 0.06321, 0.5, 0.09304, 0.5, 0.0683, 0.9847, 0.08795, 0.9847, 0.08735, 1.0, 0.0689, 1.0, 0.05533, 0.8984, 0.05528, 0.5103, 0.06972, 0.5103, 0.06967, 0.8984, 0.05528, 0.5103, 0.03847, 0.5103, 0.03196, 0.5, 0.06179, 0.5, 0.03705, 0.9847, 0.0567, 0.9847, 0.0561, 1.0, 0.03765, 1.0, 0.02408, 0.8984, 0.02403, 0.5103, 0.03847, 0.5103, 0.03842, 0.8984, 0.02403, 0.5103, 0.007219, 0.5103, 0.0007112, 0.5, 0.03054, 0.5, 0.005805, 0.9847, 0.02545, 0.9847, 0.02485, 1.0, 0.006405, 1.0, 0.006931, 0.9126, 0.005993, 0.9426, 0.0, 0.9424, 0.0, 0.9124, 0.9629, 0.9847, 0.9629, 0.9619, 0.9746, 0.9619, 0.9746, 0.9847, 0.9317, 0.9847, 0.9317, 0.9619, 0.9433, 0.9619, 0.9433, 0.9847, 0.9004, 0.9847, 0.9004, 0.9619, 0.9121, 0.9619, 0.9121, 0.9847, 0.8692, 0.9847, 0.8692, 0.9619, 0.8808, 0.9619, 0.8808, 0.9847, 0.8379, 0.9847, 0.8379, 0.9619, 0.8496, 0.9619, 0.8496, 0.9847, 0.8067, 0.9847, 0.8067, 0.9619, 0.8183, 0.9619, 0.8183, 0.9847, 0.7754, 0.9847, 0.7754, 0.9619, 0.7871, 0.9619, 0.7871, 0.9847, 0.7442, 0.9847, 0.7442, 0.9619, 0.7558, 0.9619, 0.7558, 0.9847, 0.7129, 0.9847, 0.7129, 0.9619, 0.7246, 0.9619, 0.7246, 0.9847, 0.6817, 0.9847, 0.6817, 0.9619, 0.6933, 0.9619, 0.6933, 0.9847, 0.6504, 0.9847, 0.6504, 0.9619, 0.6621, 0.9619, 0.6621, 0.9847, 0.6192, 0.9847, 0.6192, 0.9619, 0.6308, 0.9619, 0.6308, 0.9847, 0.5879, 0.9847, 0.5879, 0.9619, 0.5996, 0.9619, 0.5996, 0.9847, 0.5567, 0.9847, 0.5567, 0.9619, 0.5683, 0.9619, 0.5683, 0.9847, 0.5254, 0.9847, 0.5254, 0.9619, 0.5371, 0.9619, 0.5371, 0.9847, 0.4942, 0.9847, 0.4942, 0.9619, 0.5058, 0.9619, 0.5058, 0.9847, 0.4629, 0.9847, 0.4629, 0.9619, 0.4746, 0.9619, 0.4746, 0.9847, 0.4317, 0.9847, 0.4317, 0.9619, 0.4433, 0.9619, 0.4433, 0.9847, 0.4004, 0.9847, 0.4004, 0.9619, 0.4121, 0.9619, 0.4121, 0.9847, 0.3692, 0.9847, 0.3692, 0.9619, 0.3808, 0.9619, 0.3808, 0.9847, 0.3379, 0.9847, 0.3379, 0.9619, 0.3496, 0.9619, 0.3496, 0.9847, 0.3067, 0.9847, 0.3067, 0.9619, 0.3183, 0.9619, 0.3183, 0.9847, 0.2754, 0.9847, 0.2754, 0.9619, 0.2871, 0.9619, 0.2871, 0.9847, 0.2442, 0.9847, 0.2442, 0.9619, 0.2558, 0.9619, 0.2558, 0.9847, 0.2129, 0.9847, 0.2129, 0.9619, 0.2246, 0.9619, 0.2246, 0.9847, 0.1817, 0.9847, 0.1817, 0.9619, 0.1933, 0.9619, 0.1933, 0.9847, 0.1504, 0.9847, 0.1504, 0.9619, 0.1621, 0.9619, 0.1621, 0.9847, 0.1192, 0.9847, 0.1192, 0.9619, 0.1308, 0.9619, 0.1308, 0.9847, 0.08795, 0.9847, 0.08795, 0.9619, 0.09955, 0.9619, 0.09955, 0.9847, 0.0567, 0.9847, 0.0567, 0.9619, 0.0683, 0.9619, 0.0683, 0.9847, 0.02545, 0.9847, 0.02545, 0.9619, 0.03705, 0.9619, 0.03705, 0.9847, 0.02545, 0.9619, 0.005805, 0.9619, 0.005993, 0.9426, 0.02526, 0.9426, 0.0567, 0.9619, 0.03705, 0.9619, 0.03724, 0.9426, 0.05651, 0.9426, 0.08795, 0.9619, 0.0683, 0.9619, 0.06849, 0.9426, 0.08776, 0.9426, 0.1192, 0.9619, 0.09955, 0.9619, 0.09974, 0.9426, 0.119, 0.9426, 0.1504, 0.9619, 0.1308, 0.9619, 0.131, 0.9426, 0.1503, 0.9426, 0.1817, 0.9619, 0.1621, 0.9619, 0.1622, 0.9426, 0.1815, 0.9426, 0.2129, 0.9619, 0.1933, 0.9619, 0.1935, 0.9426, 0.2128, 0.9426, 0.2442, 0.9619, 0.2246, 0.9619, 0.2247, 0.9426, 0.244, 0.9426, 0.2754, 0.9619, 0.2558, 0.9619, 0.256, 0.9426, 0.2753, 0.9426, 0.3067, 0.9619, 0.2871, 0.9619, 0.2872, 0.9426, 0.3065, 0.9426, 0.3379, 0.9619, 0.3183, 0.9619, 0.3185, 0.9426, 0.3378, 0.9426, 0.3692, 0.9619, 0.3496, 0.9619, 0.3497, 0.9426, 0.369, 0.9426, 0.4004, 0.9619, 0.3808, 0.9619, 0.381, 0.9426, 0.4003, 0.9426, 0.4317, 0.9619, 0.4121, 0.9619, 0.4122, 0.9426, 0.4315, 0.9426, 0.4629, 0.9619, 0.4433, 0.9619, 0.4435, 0.9426, 0.4628, 0.9426, 0.4942, 0.9619, 0.4746, 0.9619, 0.4747, 0.9426, 0.494, 0.9426, 0.5254, 0.9619, 0.5058, 0.9619, 0.506, 0.9426, 0.5253, 0.9426, 0.5567, 0.9619, 0.5371, 0.9619, 0.5372, 0.9426, 0.5565, 0.9426, 0.5879, 0.9619, 0.5683, 0.9619, 0.5685, 0.9426, 0.5878, 0.9426, 0.6192, 0.9619, 0.5996, 0.9619, 0.5997, 0.9426, 0.619, 0.9426, 0.6504, 0.9619, 0.6308, 0.9619, 0.631, 0.9426, 0.6503, 0.9426, 0.6817, 0.9619, 0.6621, 0.9619, 0.6622, 0.9426, 0.6815, 0.9426, 0.7129, 0.9619, 0.6933, 0.9619, 0.6935, 0.9426, 0.7128, 0.9426, 0.7442, 0.9619, 0.7246, 0.9619, 0.7247, 0.9426, 0.744, 0.9426, 0.7754, 0.9619, 0.7558, 0.9619, 0.756, 0.9426, 0.7753, 0.9426, 0.8067, 0.9619, 0.7871, 0.9619, 0.7872, 0.9426, 0.8065, 0.9426, 0.8379, 0.9619, 0.8183, 0.9619, 0.8185, 0.9426, 0.8378, 0.9426, 0.8692, 0.9619, 0.8496, 0.9619, 0.8497, 0.9426, 0.869, 0.9426, 0.9004, 0.9619, 0.8808, 0.9619, 0.881, 0.9426, 0.9003, 0.9426, 0.9317, 0.9619, 0.9121, 0.9619, 0.9122, 0.9426, 0.9315, 0.9426, 0.9629, 0.9619, 0.9433, 0.9619, 0.9435, 0.9426, 0.9628, 0.9426, 0.9942, 0.9619, 0.9746, 0.9619, 0.9747, 0.9426, 0.994, 0.9426, 0.9628, 0.9426, 0.9618, 0.9126, 0.9757, 0.9126, 0.9747, 0.9426, 0.9315, 0.9426, 0.9306, 0.9126, 0.9444, 0.9126, 0.9435, 0.9426, 0.9003, 0.9426, 0.8993, 0.9126, 0.9132, 0.9126, 0.9122, 0.9426, 0.869, 0.9426, 0.8681, 0.9126, 0.8819, 0.9126, 0.881, 0.9426, 0.8378, 0.9426, 0.8368, 0.9126, 0.8507, 0.9126, 0.8497, 0.9426, 0.8065, 0.9426, 0.8056, 0.9126, 0.8194, 0.9126, 0.8185, 0.9426, 0.7753, 0.9426, 0.7743, 0.9126, 0.7882, 0.9126, 0.7872, 0.9426, 0.744, 0.9426, 0.7431, 0.9126, 0.7569, 0.9126, 0.756, 0.9426, 0.7128, 0.9426, 0.7118, 0.9126, 0.7257, 0.9126, 0.7247, 0.9426, 0.6815, 0.9426, 0.6806, 0.9126, 0.6944, 0.9126, 0.6935, 0.9426, 0.6503, 0.9426, 0.6493, 0.9126, 0.6632, 0.9126, 0.6622, 0.9426, 0.619, 0.9426, 0.6181, 0.9126, 0.6319, 0.9126, 0.631, 0.9426, 0.5878, 0.9426, 0.5868, 0.9126, 0.6007, 0.9126, 0.5997, 0.9426, 0.5565, 0.9426, 0.5556, 0.9126, 0.5694, 0.9126, 0.5685, 0.9426, 0.5253, 0.9426, 0.5243, 0.9126, 0.5382, 0.9126, 0.5372, 0.9426, 0.494, 0.9426, 0.4931, 0.9126, 0.5069, 0.9126, 0.506, 0.9426, 0.4628, 0.9426, 0.4618, 0.9126, 0.4757, 0.9126, 0.4747, 0.9426, 0.4315, 0.9426, 0.4306, 0.9126, 0.4444, 0.9126, 0.4435, 0.9426, 0.4003, 0.9426, 0.3993, 0.9126, 0.4132, 0.9126, 0.4122, 0.9426, 0.369, 0.9426, 0.3681, 0.9126, 0.3819, 0.9126, 0.381, 0.9426, 0.3378, 0.9426, 0.3368, 0.9126, 0.3507, 0.9126, 0.3497, 0.9426, 0.3065, 0.9426, 0.3056, 0.9126, 0.3194, 0.9126, 0.3185, 0.9426, 0.2753, 0.9426, 0.2743, 0.9126, 0.2882, 0.9126, 0.2872, 0.9426, 0.244, 0.9426, 0.2431, 0.9126, 0.2569, 0.9126, 0.256, 0.9426, 0.2128, 0.9426, 0.2118, 0.9126, 0.2257, 0.9126, 0.2247, 0.9426, 0.1815, 0.9426, 0.1806, 0.9126, 0.1944, 0.9126, 0.1935, 0.9426, 0.1503, 0.9426, 0.1493, 0.9126, 0.1632, 0.9126, 0.1622, 0.9426, 0.119, 0.9426, 0.1181, 0.9126, 0.1319, 0.9126, 0.131, 0.9426, 0.08776, 0.9426, 0.08682, 0.9126, 0.1007, 0.9126, 0.09974, 0.9426, 0.05651, 0.9426, 0.05557, 0.9126, 0.06943, 0.9126, 0.06849, 0.9426, 0.02526, 0.9426, 0.02432, 0.9126, 0.03818, 0.9126, 0.03724, 0.9426, 0.007219, 0.5103, 0.007167, 0.8984, 0.0, 0.8984, 0.0, 0.5103, 0.9931, 0.9126, 0.9757, 0.9126, 0.9759, 0.8984, 0.9928, 0.8984, 0.9618, 0.9126, 0.9444, 0.9126, 0.9447, 0.8984, 0.9616, 0.8984, 0.9306, 0.9126, 0.9132, 0.9126, 0.9134, 0.8984, 0.9303, 0.8984, 0.8993, 0.9126, 0.8819, 0.9126, 0.8822, 0.8984, 0.8991, 0.8984, 0.8681, 0.9126, 0.8507, 0.9126, 0.8509, 0.8984, 0.8678, 0.8984, 0.8368, 0.9126, 0.8194, 0.9126, 0.8197, 0.8984, 0.8366, 0.8984, 0.8056, 0.9126, 0.7882, 0.9126, 0.7884, 0.8984, 0.8053, 0.8984, 0.7743, 0.9126, 0.7569, 0.9126, 0.7572, 0.8984, 0.7741, 0.8984, 0.7431, 0.9126, 0.7257, 0.9126, 0.7259, 0.8984, 0.7428, 0.8984, 0.7118, 0.9126, 0.6944, 0.9126, 0.6947, 0.8984, 0.7116, 0.8984, 0.6806, 0.9126, 0.6632, 0.9126, 0.6634, 0.8984, 0.6803, 0.8984, 0.6493, 0.9126, 0.6319, 0.9126, 0.6322, 0.8984, 0.6491, 0.8984, 0.6181, 0.9126, 0.6007, 0.9126, 0.6009, 0.8984, 0.6178, 0.8984, 0.5868, 0.9126, 0.5694, 0.9126, 0.5697, 0.8984, 0.5866, 0.8984, 0.5556, 0.9126, 0.5382, 0.9126, 0.5384, 0.8984, 0.5553, 0.8984, 0.5243, 0.9126, 0.5069, 0.9126, 0.5072, 0.8984, 0.5241, 0.8984, 0.4931, 0.9126, 0.4757, 0.9126, 0.4759, 0.8984, 0.4928, 0.8984, 0.4618, 0.9126, 0.4444, 0.9126, 0.4447, 0.8984, 0.4616, 0.8984, 0.4306, 0.9126, 0.4132, 0.9126, 0.4134, 0.8984, 0.4303, 0.8984, 0.3993, 0.9126, 0.3819, 0.9126, 0.3822, 0.8984, 0.3991, 0.8984, 0.3681, 0.9126, 0.3507, 0.9126, 0.3509, 0.8984, 0.3678, 0.8984, 0.3368, 0.9126, 0.3194, 0.9126, 0.3197, 0.8984, 0.3366, 0.8984, 0.3056, 0.9126, 0.2882, 0.9126, 0.2884, 0.8984, 0.3053, 0.8984, 0.2743, 0.9126, 0.2569, 0.9126, 0.2572, 0.8984, 0.2741, 0.8984, 0.2431, 0.9126, 0.2257, 0.9126, 0.2259, 0.8984, 0.2428, 0.8984, 0.2118, 0.9126, 0.1944, 0.9126, 0.1947, 0.8984, 0.2116, 0.8984, 0.1806, 0.9126, 0.1632, 0.9126, 0.1634, 0.8984, 0.1803, 0.8984, 0.1493, 0.9126, 0.1319, 0.9126, 0.1322, 0.8984, 0.1491, 0.8984, 0.1181, 0.9126, 0.1007, 0.9126, 0.1009, 0.8984, 0.1178, 0.8984, 0.08682, 0.9126, 0.06943, 0.9126, 0.06967, 0.8984, 0.08658, 0.8984, 0.05557, 0.9126, 0.03818, 0.9126, 0.03842, 0.8984, 0.05533, 0.8984, 0.02432, 0.9126, 0.006931, 0.9126, 0.007167, 0.8984, 0.02408, 0.8984, 0.2831, 0.4612, 0.2587, 0.4636, 0.2587, 0.4548, 0.2814, 0.4526, 0.3237, 0.4507, 0.3002, 0.4578, 0.2985, 0.4492, 0.3204, 0.4426, 0.3614, 0.4325, 0.3398, 0.444, 0.3364, 0.4359, 0.3566, 0.4252, 0.3949, 0.4072, 0.3759, 0.4228, 0.371, 0.4155, 0.3887, 0.401, 0.4228, 0.3759, 0.4072, 0.3949, 0.401, 0.3887, 0.4155, 0.371, 0.444, 0.3398, 0.4325, 0.3614, 0.4252, 0.3566, 0.4359, 0.3364, 0.4578, 0.3002, 0.4507, 0.3237, 0.4426, 0.3204, 0.4492, 0.2985, 0.4636, 0.2587, 0.4612, 0.2831, 0.4526, 0.2814, 0.4548, 0.2587, 0.4612, 0.2169, 0.4636, 0.2413, 0.4548, 0.2413, 0.4526, 0.2186, 0.4507, 0.1763, 0.4578, 0.1998, 0.4492, 0.2015, 0.4426, 0.1796, 0.4325, 0.1386, 0.444, 0.1602, 0.4359, 0.1636, 0.4252, 0.1434, 0.4072, 0.1051, 0.4228, 0.1241, 0.4155, 0.129, 0.401, 0.1113, 0.3759, 0.07723, 0.3949, 0.09277, 0.3887, 0.099, 0.371, 0.08451, 0.3398, 0.05598, 0.3614, 0.06752, 0.3566, 0.07485, 0.3364, 0.06408, 0.3002, 0.04219, 0.3237, 0.04929, 0.3204, 0.05742, 0.2985, 0.05079, 0.2587, 0.03638, 0.2831, 0.03878, 0.2814, 0.04739, 0.2587, 0.04515, 0.2169, 0.03878, 0.2413, 0.03638, 0.2413, 0.04515, 0.2186, 0.04739, 0.1763, 0.04929, 0.1998, 0.04219, 0.2015, 0.05079, 0.1796, 0.05742, 0.1386, 0.06752, 0.1602, 0.05598, 0.1636, 0.06408, 0.1434, 0.07484, 0.1051, 0.09277, 0.1241, 0.07723, 0.129, 0.08451, 0.1113, 0.099, 0.07723, 0.1241, 0.09277, 0.1051, 0.099, 0.1113, 0.08451, 0.129, 0.05598, 0.1602, 0.06752, 0.1386, 0.07485, 0.1434, 0.06408, 0.1636, 0.04219, 0.1998, 0.04929, 0.1763, 0.05742, 0.1796, 0.05079, 0.2015, 0.03638, 0.2413, 0.03878, 0.2169, 0.04739, 0.2186, 0.04515, 0.2413, 0.03878, 0.2831, 0.03638, 0.2587, 0.04515, 0.2587, 0.04739, 0.2814, 0.04929, 0.3237, 0.04219, 0.3002, 0.05079, 0.2985, 0.05742, 0.3204, 0.06752, 0.3614, 0.05598, 0.3398, 0.06408, 0.3364, 0.07484, 0.3566, 0.09277, 0.3949, 0.07723, 0.3759, 0.08451, 0.371, 0.099, 0.3887, 0.1241, 0.4228, 0.1051, 0.4072, 0.1113, 0.401, 0.129, 0.4155, 0.1602, 0.444, 0.1386, 0.4325, 0.1434, 0.4252, 0.1636, 0.4359, 0.1998, 0.4578, 0.1763, 0.4507, 0.1796, 0.4426, 0.2015, 0.4492, 0.2413, 0.4636, 0.2169, 0.4612, 0.2186, 0.4526, 0.2413, 0.4548, 0.2413, 0.4804, 0.2413, 0.4636, 0.2587, 0.4636, 0.2587, 0.4804, 0.3002, 0.4578, 0.3035, 0.4742, 0.2864, 0.4776, 0.2831, 0.4612, 0.3398, 0.444, 0.3462, 0.4595, 0.3301, 0.4662, 0.3237, 0.4507, 0.3759, 0.4228, 0.3852, 0.4367, 0.3707, 0.4464, 0.3614, 0.4325, 0.4072, 0.3949, 0.4191, 0.4067, 0.4067, 0.4191, 0.3949, 0.4072, 0.4325, 0.3614, 0.4464, 0.3707, 0.4367, 0.3852, 0.4228, 0.3759, 0.4507, 0.3237, 0.4662, 0.3301, 0.4595, 0.3462, 0.444, 0.3398, 0.4612, 0.2831, 0.4776, 0.2864, 0.4742, 0.3035, 0.4578, 0.3002, 0.4636, 0.2413, 0.4804, 0.2413, 0.4804, 0.2587, 0.4636, 0.2587, 0.4578, 0.1998, 0.4742, 0.1965, 0.4776, 0.2136, 0.4612, 0.2169, 0.444, 0.1602, 0.4595, 0.1538, 0.4662, 0.1699, 0.4507, 0.1763, 0.4228, 0.1241, 0.4367, 0.1148, 0.4464, 0.1293, 0.4325, 0.1386, 0.3949, 0.09277, 0.4067, 0.08093, 0.4191, 0.09329, 0.4072, 0.1051, 0.3614, 0.06752, 0.3707, 0.05361, 0.3852, 0.06332, 0.3759, 0.07723, 0.3237, 0.04929, 0.3301, 0.03383, 0.3462, 0.04052, 0.3398, 0.05598, 0.2831, 0.03878, 0.2864, 0.02236, 0.3035, 0.02577, 0.3002, 0.04219, 0.2413, 0.03638, 0.2413, 0.01964, 0.2587, 0.01964, 0.2587, 0.03638, 0.1998, 0.04219, 0.1965, 0.02577, 0.2136, 0.02236, 0.2169, 0.03878, 0.1602, 0.05598, 0.1538, 0.04052, 0.1699, 0.03383, 0.1763, 0.04929, 0.1241, 0.07723, 0.1148, 0.06332, 0.1293, 0.05361, 0.1386, 0.06752, 0.09277, 0.1051, 0.08093, 0.09329, 0.09329, 0.08093, 0.1051, 0.09277, 0.06752, 0.1386, 0.05361, 0.1293, 0.06332, 0.1148, 0.07723, 0.1241, 0.04929, 0.1763, 0.03383, 0.1699, 0.04052, 0.1538, 0.05598, 0.1602, 0.03878, 0.2169, 0.02236, 0.2136, 0.02577, 0.1965, 0.04219, 0.1998, 0.03638, 0.2587, 0.01964, 0.2587, 0.01964, 0.2413, 0.03638, 0.2413, 0.04219, 0.3002, 0.02577, 0.3035, 0.02236, 0.2864, 0.03878, 0.2831, 0.05598, 0.3398, 0.04052, 0.3462, 0.03383, 0.3301, 0.04929, 0.3237, 0.07723, 0.3759, 0.06332, 0.3852, 0.05361, 0.3707, 0.06752, 0.3614, 0.1051, 0.4072, 0.09329, 0.4191, 0.08093, 0.4067, 0.09277, 0.3949, 0.1386, 0.4325, 0.1293, 0.4464, 0.1148, 0.4367, 0.1241, 0.4228, 0.1763, 0.4507, 0.1699, 0.4662, 0.1538, 0.4595, 0.1602, 0.444, 0.2169, 0.4612, 0.2136, 0.4776, 0.1965, 0.4742, 0.1998, 0.4578, 0.2814, 0.4526, 0.2587, 0.4548, 0.25, 0.4469, 0.2884, 0.4431, 0.3204, 0.4426, 0.2985, 0.4492, 0.2884, 0.4431, 0.3254, 0.4319, 0.3566, 0.4252, 0.3364, 0.4359, 0.3254, 0.4319, 0.3594, 0.4137, 0.3887, 0.401, 0.371, 0.4155, 0.3594, 0.4137, 0.3892, 0.3892, 0.4155, 0.371, 0.401, 0.3887, 0.3892, 0.3892, 0.4137, 0.3594, 0.4359, 0.3364, 0.4252, 0.3566, 0.4137, 0.3594, 0.4319, 0.3254, 0.4492, 0.2985, 0.4426, 0.3204, 0.4319, 0.3254, 0.4431, 0.2884, 0.4548, 0.2587, 0.4526, 0.2814, 0.4431, 0.2884, 0.4469, 0.25, 0.4526, 0.2186, 0.4548, 0.2413, 0.4469, 0.25, 0.4431, 0.2116, 0.4426, 0.1796, 0.4492, 0.2015, 0.4431, 0.2116, 0.4319, 0.1746, 0.4252, 0.1434, 0.4359, 0.1636, 0.4319, 0.1746, 0.4137, 0.1406, 0.401, 0.1113, 0.4155, 0.129, 0.4137, 0.1406, 0.3892, 0.1108, 0.371, 0.08451, 0.3887, 0.099, 0.3892, 0.1108, 0.3594, 0.08627, 0.3364, 0.06408, 0.3566, 0.07484, 0.3594, 0.08627, 0.3254, 0.06807, 0.2985, 0.05079, 0.3204, 0.05742, 0.3254, 0.06807, 0.2884, 0.05686, 0.2587, 0.04515, 0.2814, 0.04739, 0.2884, 0.05686, 0.25, 0.05308, 0.2186, 0.04739, 0.2413, 0.04515, 0.25, 0.05308, 0.2116, 0.05686, 0.1796, 0.05742, 0.2015, 0.05079, 0.2116, 0.05686, 0.1746, 0.06807, 0.1434, 0.07484, 0.1636, 0.06408, 0.1746, 0.06807, 0.1406, 0.08627, 0.1113, 0.099, 0.129, 0.08451, 0.1406, 0.08627, 0.1108, 0.1108, 0.08451, 0.129, 0.099, 0.1113, 0.1108, 0.1108, 0.08627, 0.1406, 0.06408, 0.1636, 0.07485, 0.1434, 0.08627, 0.1406, 0.06807, 0.1746, 0.05079, 0.2015, 0.05742, 0.1796, 0.06807, 0.1746, 0.05686, 0.2116, 0.04515, 0.2413, 0.04739, 0.2186, 0.05686, 0.2116, 0.05308, 0.25, 0.04739, 0.2814, 0.04515, 0.2587, 0.05308, 0.25, 0.05686, 0.2884, 0.05742, 0.3204, 0.05079, 0.2985, 0.05686, 0.2884, 0.06807, 0.3254, 0.07484, 0.3566, 0.06408, 0.3364, 0.06807, 0.3254, 0.08627, 0.3594, 0.099, 0.3887, 0.08451, 0.371, 0.08627, 0.3594, 0.1108, 0.3892, 0.129, 0.4155, 0.1113, 0.401, 0.1108, 0.3892, 0.1406, 0.4137, 0.1636, 0.4359, 0.1434, 0.4252, 0.1406, 0.4137, 0.1746, 0.4319, 0.2015, 0.4492, 0.1796, 0.4426, 0.1746, 0.4319, 0.2116, 0.4431, 0.2413, 0.4548, 0.2186, 0.4526, 0.2116, 0.4431, 0.25, 0.4469, 0.1113, 0.099, 0.1113, 0.099, 0.099, 0.1113, 0.099, 0.1113, 0.07485, 0.1434, 0.07485, 0.1434, 0.08451, 0.129, 0.08451, 0.129, 0.4492, 0.2985, 0.4492, 0.2985, 0.4526, 0.2814, 0.4526, 0.2814, 0.4548, 0.2413, 0.4548, 0.2413, 0.4548, 0.2587, 0.4548, 0.2587, 0.05742, 0.1796, 0.05742, 0.1796, 0.06408, 0.1636, 0.06408, 0.1636, 0.4492, 0.2015, 0.4492, 0.2015, 0.4526, 0.2186, 0.4526, 0.2186, 0.04739, 0.2186, 0.04739, 0.2186, 0.05079, 0.2015, 0.05079, 0.2015, 0.4359, 0.1636, 0.4359, 0.1636, 0.4426, 0.1796, 0.4426, 0.1796, 0.04515, 0.2587, 0.04515, 0.2587, 0.04515, 0.2413, 0.04515, 0.2413, 0.4155, 0.129, 0.4155, 0.129, 0.4252, 0.1434, 0.4252, 0.1434, 0.05079, 0.2985, 0.05079, 0.2985, 0.04739, 0.2814, 0.04739, 0.2814, 0.3887, 0.099, 0.3887, 0.099, 0.401, 0.1113, 0.401, 0.1113, 0.06408, 0.3364, 0.06408, 0.3364, 0.05742, 0.3204, 0.05742, 0.3204, 0.3566, 0.07484, 0.3566, 0.07485, 0.371, 0.08451, 0.371, 0.08451, 0.08451, 0.371, 0.08451, 0.371, 0.07484, 0.3566, 0.07484, 0.3566, 0.3204, 0.05742, 0.3204, 0.05742, 0.3364, 0.06408, 0.3364, 0.06408, 0.2413, 0.4548, 0.2413, 0.4548, 0.2587, 0.4548, 0.2587, 0.4548, 0.2985, 0.4492, 0.2985, 0.4492, 0.2814, 0.4526, 0.2814, 0.4526, 0.1113, 0.401, 0.1113, 0.401, 0.099, 0.3887, 0.099, 0.3887, 0.2814, 0.04739, 0.2814, 0.04739, 0.2985, 0.05079, 0.2985, 0.05079, 0.3364, 0.4359, 0.3364, 0.4359, 0.3204, 0.4426, 0.3204, 0.4426, 0.1434, 0.4252, 0.1434, 0.4252, 0.129, 0.4155, 0.129, 0.4155, 0.2413, 0.04515, 0.2413, 0.04515, 0.2587, 0.04515, 0.2587, 0.04515, 0.371, 0.4155, 0.371, 0.4155, 0.3566, 0.4252, 0.3566, 0.4252, 0.1796, 0.4426, 0.1796, 0.4426, 0.1636, 0.4359, 0.1636, 0.4359, 0.2015, 0.05079, 0.2015, 0.05079, 0.2186, 0.04739, 0.2186, 0.04739, 0.401, 0.3887, 0.401, 0.3887, 0.3887, 0.401, 0.3887, 0.401, 0.2186, 0.4526, 0.2186, 0.4526, 0.2015, 0.4492, 0.2015, 0.4492, 0.1636, 0.06408, 0.1636, 0.06408, 0.1796, 0.05742, 0.1796, 0.05742, 0.4252, 0.3566, 0.4252, 0.3566, 0.4155, 0.371, 0.4155, 0.371, 0.129, 0.08451, 0.129, 0.08451, 0.1434, 0.07484, 0.1434, 0.07484, 0.4426, 0.3204, 0.4426, 0.3204, 0.4359, 0.3364, 0.4359, 0.3364, 0.9928, 0.5103, 0.9928, 0.8984, 0.9759, 0.8984, 0.976, 0.5103])
me_cylinder.materials.append(mat_flashlight)
me_cylinder.use_remesh_fix_poles = True
me_cylinder.use_remesh_preserve_attributes = False
me_cylinder.update()

# ---- objects
ob_flashlight = bpy.data.objects.new('flashlight', me_cylinder)

# ---- transforms, parenting, visibility, modifiers, constraints
ob_flashlight.location = (0.0, 0.0, 0.0)
ob_flashlight.rotation_euler = (-0.0, 1.571, 0.0)
ob_flashlight.scale = (0.0381, 0.0381, 0.1016)

# ---- collection membership
col_collection.objects.link(ob_flashlight)

# ---- scene / render settings (as saved in the file)
scene.frame_start = 1; scene.frame_end = 250; scene.frame_set(1)
scene.render.engine = 'BLENDER_EEVEE_NEXT'
scene.cycles.use_denoising = False
scene.cycles.samples = 128
scene.cycles.sampling_pattern = 'TABULATED_SOBOL'
scene.cycles.use_adaptive_sampling = False
scene.cycles.use_light_tree = False
scene.view_settings.view_transform = 'Filmic'
bpy.context.view_layer.update()

# ---- added for rendering (the .blend has no active camera and no usable light): camera, sun
cam_auto = bpy.data.cameras.new('AutoCamera')
cam_auto.lens = 50.0
cam_auto.sensor_width = 36.0
cam_auto.clip_end = 1000.0
ob_auto_camera = bpy.data.objects.new('AutoCamera', cam_auto)
scene.collection.objects.link(ob_auto_camera)
ob_auto_camera.location = (0.208272, -0.241509, 0.161006)
ob_auto_camera.rotation_euler = (1.09748, -7.21219e-08, 0.694738)
scene.camera = ob_auto_camera
light_auto_sun = bpy.data.lights.new('AutoSun', 'SUN')
light_auto_sun.energy = 3.0
light_auto_sun.angle = 0.0523599
ob_auto_sun = bpy.data.objects.new('AutoSun', light_auto_sun)
scene.collection.objects.link(ob_auto_sun)
ob_auto_sun.rotation_euler = (0.872665, 0.174533, 0.523599)
bpy.context.view_layer.update()
